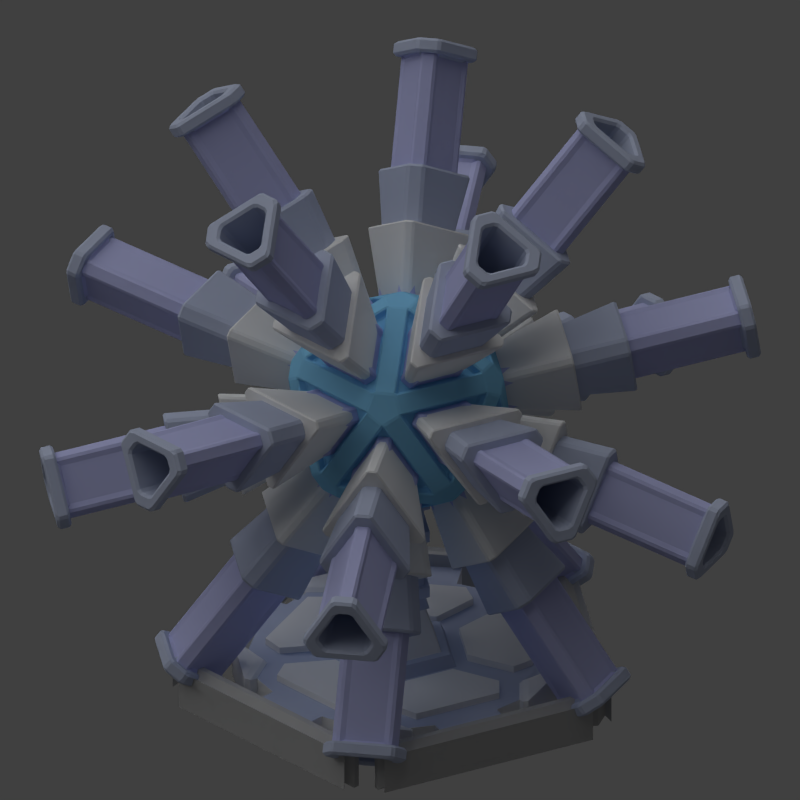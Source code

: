 # Source: tiny_shield.blend  (saved by Blender 2.79.0; exported with 4.5.12 LTS)
import bpy
from mathutils import Matrix  # noqa: F401  (used for matrix-valued properties, if any)

bpy.ops.wm.read_factory_settings(use_empty=True)
scene = bpy.context.scene
scene.name = 'Scene'

# ---- collections
col_collection_1 = bpy.data.collections.new('Collection 1'); scene.collection.children.link(col_collection_1)

# ---- materials (node trees are filled in below, after node groups)
mat_material_004 = bpy.data.materials.new('Material.004')
mat_material_004.alpha_threshold = 0.0
mat_material_004.use_transparent_shadow = False
mat_material_004.diffuse_color = (0.4714, 0.522, 0.6738, 1.0)
mat_material_004.roughness = 0.5
mat_material_004.specular_intensity = 0.2
mat_material_004.line_color = (0.0, 0.0, 0.0, 1.0)
mat_material_002 = bpy.data.materials.new('Material.002')
mat_material_002.alpha_threshold = 0.0
mat_material_002.use_transparent_shadow = False
mat_material_002.roughness = 0.5
mat_material_002.specular_intensity = 0.2
mat_material_002.line_color = (0.0, 0.0, 0.0, 1.0)
mat_material_000 = bpy.data.materials.new('Material.000')
mat_material_000.alpha_threshold = 0.0
mat_material_000.use_transparent_shadow = False
mat_material_000.diffuse_color = (0.4336, 0.4336, 0.4336, 1.0)
mat_material_000.roughness = 0.5
mat_material_000.specular_intensity = 0.2
mat_material_000.line_color = (0.0, 0.0, 0.0, 1.0)
mat_material_001 = bpy.data.materials.new('Material.001')
mat_material_001.alpha_threshold = 0.0
mat_material_001.use_transparent_shadow = False
mat_material_001.diffuse_color = (0.2227, 0.5353, 0.8, 1.0)
mat_material_001.roughness = 0.5
mat_material_001.line_color = (0.0, 0.0, 0.0, 1.0)
mat_material_003 = bpy.data.materials.new('Material.003')
mat_material_003.alpha_threshold = 0.0
mat_material_003.use_transparent_shadow = False
mat_material_003.diffuse_color = (0.4923, 0.5112, 0.8, 1.0)
mat_material_003.roughness = 0.5
mat_material_003.line_color = (0.0, 0.0, 0.0, 1.0)

# ---- material node trees

# ---- world
world_world = bpy.data.worlds.new('World'); scene.world = world_world
world_world.color = (0.05088, 0.05088, 0.05088)
world_world.use_sun_shadow = False
world_world.sun_shadow_jitter_overblur = 0.0
world_world.cycles.sampling_method = 'NONE'
world_world.cycles.sample_map_resolution = 256

# ---- cameras
cam_camera = bpy.data.cameras.new('Camera')
cam_camera.type = 'ORTHO'
cam_camera.clip_end = 100.0
cam_camera.lens = 35.0
cam_camera.sensor_width = 32.0
cam_camera.sensor_height = 18.0
cam_camera.ortho_scale = 11.0
cam_camera.dof.focus_distance = 0.0
cam_camera.dof.aperture_fstop = 128.0

# ---- lights
light_lamp_003 = bpy.data.lights.new('Lamp.003', 'POINT')
light_lamp_003.color = (0.3479, 0.5646, 1.0)
light_lamp_003.transmission_factor = 0.0
light_lamp_003.cutoff_distance = 30.0
light_lamp_003.use_shadow = False
light_lamp_003.energy = 2.0
light_lamp_003.shadow_buffer_clip_start = 1.001
light_lamp_003.shadow_soft_size = 1.0
light_lamp_003.shadow_maximum_resolution = 0.006
light_lamp_003.use_absolute_resolution = True
light_lamp_003.cycles.use_multiple_importance_sampling = False
light_sun = bpy.data.lights.new('Sun', 'SUN')
light_sun.transmission_factor = 0.0
light_sun.angle = 1.571
light_sun.energy = 1.0
light_sun.shadow_buffer_clip_start = 0.5
light_sun.shadow_soft_size = 1.0
light_sun.shadow_cascade_max_distance = 1000.0
light_sun.cycles.use_multiple_importance_sampling = False

# ---- meshes
me_cylinder_001 = bpy.data.meshes.new('Cylinder.001')
me_cylinder_001.from_pydata([(0.8228, 0.2673, -0.8277), (1.364e-10, 0.8651, -0.8277), (0.5085, -0.6999, -0.8277), (-0.5085, -0.6999, -0.8277), (-0.8228, 0.2673, -0.8277), (0.3507, 0.1139, 1.569), (-1.073e-08, 0.3687, 1.569), (0.2167, -0.2983, 1.569), (-0.2167, -0.2983, 1.569), (-0.3507, 0.1139, 1.569), (0.4412, 0.1434, 1.569), (-8.883e-09, 0.4639, 1.569), (0.2727, -0.3753, 1.569), (-0.2727, -0.3753, 1.569), (-0.4412, 0.1434, 1.569), (0.4412, 0.1434, 1.704), (-3.869e-08, 0.4639, 1.704), (0.2727, -0.3753, 1.704), (-0.2727, -0.3753, 1.704), (-0.4412, 0.1434, 1.704), (0.2704, -0.3721, 0.3425), (0.4375, 0.1421, 0.3425), (0.4375, 0.1421, 0.1702), (-1.033e-08, 0.46, 1.046), (-9.796e-09, 0.46, 1.218), (-0.4375, 0.1421, 1.218), (-0.4375, 0.1421, 1.046), (-1.167e-08, 0.46, 0.6079), (-1.114e-08, 0.46, 0.7802), (-0.4375, 0.1421, 0.7802), (-0.4375, 0.1421, 0.6079), (-1.302e-08, 0.46, 0.1702), (-1.249e-08, 0.46, 0.3425), (-0.4375, 0.1421, 0.3425), (-0.4375, 0.1421, 0.1702), (0.2167, -0.2983, 0.3425), (0.2167, -0.2983, 0.1702), (0.2167, -0.2983, 0.7802), (0.2167, -0.2983, 0.6079), (0.2167, -0.2983, 1.218), (0.2167, -0.2983, 1.046), (-0.2167, -0.2983, 1.046), (-0.2167, -0.2983, 1.218), (-0.2167, -0.2983, 0.6079), (-0.2167, -0.2983, 0.7802), (-0.2167, -0.2983, 0.1702), (-0.2167, -0.2983, 0.3425), (-1.376e-08, 0.3687, 0.3425), (-1.418e-08, 0.3687, 0.1702), (-1.268e-08, 0.3687, 0.7802), (-1.31e-08, 0.3687, 0.6079), (-1.16e-08, 0.3687, 1.218), (-1.202e-08, 0.3687, 1.046), (0.3507, 0.1139, 1.046), (0.3507, 0.1139, 1.218), (0.3507, 0.1139, 0.6079), (0.3507, 0.1139, 0.7802), (0.3507, 0.1139, 0.1702), (0.3507, 0.1139, 0.3425), (-0.3507, 0.1139, 1.046), (-0.3507, 0.1139, 1.218), (-0.3507, 0.1139, 0.6079), (-0.3507, 0.1139, 0.7802), (-0.3507, 0.1139, 0.1702), (-0.3507, 0.1139, 0.3425), (0.2704, -0.3721, 0.1702), (0.4375, 0.1421, 0.6079), (0.4375, 0.1421, 0.7802), (0.2704, -0.3721, 0.7802), (0.2704, -0.3721, 0.6079), (0.4375, 0.1421, 1.046), (0.4375, 0.1421, 1.218), (0.2704, -0.3721, 1.218), (0.2704, -0.3721, 1.046), (-0.2704, -0.3721, 0.1702), (-0.2704, -0.3721, 0.3425), (-0.2704, -0.3721, 0.6079), (-0.2704, -0.3721, 0.7802), (-0.2704, -0.3721, 1.046), (-0.2704, -0.3721, 1.218), (-0.4037, 2.053, -1.299), (0.4037, 2.053, -1.299), (0.4037, 2.053, -0.8277), (-0.4037, 2.053, -0.8277), (2.355e-08, 1.847, -0.8277), (1.828, 1.018, -1.299), (2.077, 0.2504, -1.299), (2.077, 0.2504, -0.8277), (1.828, 1.018, -0.8277), (1.757, 0.5708, -0.8277), (1.533, -1.423, -1.299), (0.88, -1.898, -1.299), (0.88, -1.898, -0.8277), (1.533, -1.423, -0.8277), (1.086, -1.494, -0.8277), (-0.88, -1.898, -1.299), (-1.533, -1.423, -1.299), (-1.533, -1.423, -0.8277), (-0.88, -1.898, -0.8277), (-1.086, -1.494, -0.8277), (-2.077, 0.2504, -1.299), (-1.828, 1.018, -1.299), (-1.828, 1.018, -0.8277), (-2.077, 0.2504, -0.8277), (-1.757, 0.5708, -0.8277), (2.327e-08, 1.896, -0.7684), (0.5225, 2.163, -0.7684), (-0.5225, 2.163, -0.7684), (1.804, 0.586, -0.7684), (2.218, 0.1714, -0.7684), (1.895, 1.165, -0.7684), (1.115, -1.534, -0.7684), (0.8485, -2.057, -0.7684), (1.694, -1.443, -0.7684), (-1.115, -1.534, -0.7684), (-1.694, -1.443, -0.7684), (-0.8485, -2.057, -0.7684), (-1.804, 0.586, -0.7684), (-1.895, 1.165, -0.7684), (-2.218, 0.1714, -0.7684), (0.5225, 2.163, -1.299), (-0.5225, 2.163, -1.299), (2.218, 0.1714, -1.299), (1.895, 1.165, -1.299), (0.8485, -2.057, -1.299), (1.694, -1.443, -1.299), (-1.694, -1.443, -1.299), (-0.8485, -2.057, -1.299), (-1.895, 1.165, -1.299), (-2.218, 0.1714, -1.299), (2.327e-08, 1.985, -0.7334), (0.5225, 2.251, -0.7334), (-0.5225, 2.251, -0.7334), (1.888, 0.6134, -0.7334), (2.302, 0.1987, -0.7334), (1.98, 1.193, -0.7334), (1.167, -1.606, -0.7334), (0.9005, -2.128, -0.7334), (1.746, -1.514, -0.7334), (-1.167, -1.606, -0.7334), (-1.746, -1.514, -0.7334), (-0.9005, -2.128, -0.7334), (-1.888, 0.6134, -0.7334), (-1.98, 1.193, -0.7334), (-2.302, 0.1987, -0.7334), (0.5225, 2.251, -1.264), (-0.5225, 2.251, -1.264), (2.302, 0.1987, -1.264), (1.98, 1.193, -1.264), (0.9005, -2.128, -1.264), (1.746, -1.514, -1.264), (-1.746, -1.514, -1.264), (-0.9005, -2.128, -1.264), (-1.98, 1.193, -1.264), (-2.302, 0.1987, -1.264), (1.143, -1.202, -0.8277), (1.469, -1.151, -0.8277), (1.865, 0.06735, -0.8277), (1.632, 0.3005, -0.8277), (0.952, 0.07968, -0.8277), (0.7234, -0.6241, -0.8277), (-0.79, -1.459, -0.8277), (-0.6403, -1.753, -0.8277), (0.6403, -1.753, -0.8277), (0.79, -1.459, -0.8277), (0.37, -0.8808, -0.8277), (-0.37, -0.8808, -0.8277), (-1.632, 0.3005, -0.8277), (-1.865, 0.06735, -0.8277), (-1.469, -1.151, -0.8277), (-1.143, -1.202, -0.8277), (-0.7234, -0.6241, -0.8277), (-0.952, 0.07968, -0.8277), (1.497, 0.7159, -0.8277), (1.548, 1.042, -0.8277), (0.5122, 1.794, -0.8277), (0.2184, 1.645, -0.8277), (0.2184, 0.9301, -0.8277), (0.817, 0.4951, -0.8277), (-0.2184, 1.645, -0.8277), (-0.5122, 1.794, -0.8277), (-1.548, 1.042, -0.8277), (-1.497, 0.7159, -0.8277), (-0.817, 0.4951, -0.8277), (-0.2184, 0.9301, -0.8277), (1.469, -1.151, -0.7269), (1.143, -1.202, -0.7269), (1.865, 0.06735, -0.7269), (1.632, 0.3005, -0.7269), (0.952, 0.07968, -0.7269), (0.7234, -0.6241, -0.7269), (-0.6403, -1.753, -0.7269), (-0.79, -1.459, -0.7269), (0.6403, -1.753, -0.7269), (0.79, -1.459, -0.7269), (0.37, -0.8808, -0.7269), (-0.37, -0.8808, -0.7269), (-1.865, 0.06735, -0.7269), (-1.632, 0.3005, -0.7269), (-1.469, -1.151, -0.7269), (-1.143, -1.202, -0.7269), (-0.7234, -0.6241, -0.7269), (-0.952, 0.07968, -0.7269), (1.548, 1.042, -0.7269), (1.497, 0.7159, -0.7269), (0.5122, 1.794, -0.7269), (0.2184, 1.645, -0.7269), (0.2184, 0.9301, -0.7269), (0.817, 0.4951, -0.7269), (-0.5122, 1.794, -0.7269), (-0.2184, 1.645, -0.7269), (-1.548, 1.042, -0.7269), (-1.497, 0.7159, -0.7269), (-0.817, 0.4951, -0.7269), (-0.2184, 0.9301, -0.7269), (0.6063, 0.197, -0.6506), (-0.3747, -0.5157, -0.6506), (-0.2203, -0.3032, -0.006991), (0.2203, -0.3032, -0.006991), (0.3747, -0.5157, -0.6506), (-0.2685, -0.3696, -0.006991), (-0.4567, -0.6286, -0.6506), (0.4567, -0.6286, -0.6506), (0.2685, -0.3696, -0.006991), (0.7389, 0.2401, -0.6506), (0.4345, 0.1412, -0.006991), (-0.7389, 0.2401, -0.6506), (-0.4345, 0.1412, -0.006991), (-1.164e-08, 0.4568, -0.006991), (-2.406e-09, 0.777, -0.6506), (0.3565, 0.1158, -0.006991), (-0.6063, 0.197, -0.6506), (-0.3565, 0.1158, -0.006991), (-1.526e-08, 0.3748, -0.006991), (-7.682e-09, 0.6375, -0.6506), (-0.7865, 1.897, -1.299), (-0.7865, 1.897, -0.8277), (0.7865, 1.897, -0.8277), (0.7865, 1.897, -1.299), (2.047, -0.1617, -0.8277), (2.047, -0.1617, -1.299), (1.561, 1.334, -1.299), (1.561, 1.334, -0.8277), (0.4789, -1.997, -0.8277), (0.4789, -1.997, -1.299), (1.751, -1.073, -1.299), (1.751, -1.073, -0.8277), (-1.751, -1.073, -0.8277), (-1.751, -1.073, -1.299), (-0.4789, -1.997, -1.299), (-0.4789, -1.997, -0.8277), (-1.561, 1.334, -0.8277), (-1.561, 1.334, -1.299), (-2.047, -0.1617, -1.299), (-2.047, -0.1617, -0.8277), (-1.035, 2.24, -1.299), (-1.035, 2.24, -0.8277), (1.035, 2.24, -0.8277), (1.035, 2.24, -1.299), (2.45, -0.2924, -0.8277), (2.45, -0.2924, -1.299), (1.81, 1.677, -1.299), (1.81, 1.677, -0.8277), (0.4789, -2.42, -0.8277), (0.4789, -2.42, -1.299), (2.154, -1.203, -1.299), (2.154, -1.203, -0.8277), (-2.154, -1.203, -0.8277), (-2.154, -1.203, -1.299), (-0.4789, -2.42, -1.299), (-0.4789, -2.42, -0.8277), (-1.81, 1.677, -0.8277), (-1.81, 1.677, -1.299), (-2.45, -0.2924, -1.299), (-2.45, -0.2924, -0.8277), (-0.1095, 2.912, -1.291), (-0.1095, 2.912, -0.6409), (0.1095, 2.912, -0.6409), (0.1095, 2.912, -1.291), (2.803, 0.7958, -0.6409), (2.803, 0.7958, -1.291), (2.736, 1.004, -1.291), (2.736, 1.004, -0.6409), (1.623, -2.42, -0.6409), (1.623, -2.42, -1.291), (1.8, -2.292, -1.291), (1.8, -2.292, -0.6409), (-1.8, -2.292, -0.6409), (-1.8, -2.292, -1.291), (-1.623, -2.42, -1.291), (-1.623, -2.42, -0.6409), (-2.736, 1.004, -0.6409), (-2.736, 1.004, -1.291), (-2.803, 0.7958, -1.291), (-2.803, 0.7958, -0.6409), (-0.1612, 2.983, -1.291), (-0.1612, 2.983, -0.6409), (0.1612, 2.983, -0.6409), (0.1612, 2.983, -1.291), (2.887, 0.7686, -0.6409), (2.887, 0.7686, -1.291), (2.787, 1.075, -1.291), (2.787, 1.075, -0.6409), (1.623, -2.508, -0.6409), (1.623, -2.508, -1.291), (1.884, -2.319, -1.291), (1.884, -2.319, -0.6409), (-1.884, -2.319, -0.6409), (-1.884, -2.319, -1.291), (-1.623, -2.508, -1.291), (-1.623, -2.508, -0.6409), (-2.787, 1.075, -0.6409), (-2.787, 1.075, -1.291), (-2.887, 0.7686, -1.291), (-2.887, 0.7686, -0.6409), (-0.3016, 3.012, -1.195), (-0.3016, 3.012, -0.7369), (0.3016, 3.012, -0.7369), (0.3016, 3.012, -1.195), (2.958, 0.6438, -0.7369), (2.958, 0.6438, -1.195), (2.771, 1.218, -1.195), (2.771, 1.218, -0.7369), (1.526, -2.614, -0.7369), (1.526, -2.614, -1.195), (2.014, -2.259, -1.195), (2.014, -2.259, -0.7369), (-2.014, -2.259, -0.7369), (-2.014, -2.259, -1.195), (-1.526, -2.614, -1.195), (-1.526, -2.614, -0.7369), (-2.771, 1.218, -0.7369), (-2.771, 1.218, -1.195), (-2.958, 0.6438, -1.195), (-2.958, 0.6438, -0.7369), (-0.2761, 3.124, -1.253), (-0.2761, 3.124, -0.6787), (0.2761, 3.124, -0.6787), (0.2761, 3.124, -1.253), (3.057, 0.7029, -0.6787), (3.057, 0.7029, -1.253), (2.886, 1.228, -1.253), (2.886, 1.228, -0.6787), (1.613, -2.69, -0.6787), (1.613, -2.69, -1.253), (2.06, -2.365, -1.253), (2.06, -2.365, -0.6787), (-2.06, -2.365, -0.6787), (-2.06, -2.365, -1.253), (-1.613, -2.69, -1.253), (-1.613, -2.69, -0.6787), (-2.886, 1.228, -0.6787), (-2.886, 1.228, -1.253), (-3.057, 0.7029, -1.253), (-3.057, 0.7029, -0.6787)], [], [(95, 91, 244, 249), (210, 209, 211, 212, 213, 214), (204, 203, 205, 206, 207, 208), (198, 197, 199, 200, 201, 202), (192, 191, 193, 194, 195, 196), (86, 87, 239, 240), (60, 42, 8, 9), (87, 93, 246, 239), (90, 86, 240, 245), (186, 185, 187, 188, 189, 190), (81, 82, 237, 238), (9, 8, 13, 14), (33, 32, 31, 34), (62, 44, 41, 59), (42, 39, 7, 8), (54, 51, 6, 5), (11, 14, 19, 16), (7, 5, 10, 12), (6, 9, 14, 11), (8, 7, 12, 13), (5, 6, 11, 10), (15, 16, 19, 18, 17), (13, 12, 17, 18), (10, 11, 16, 15), (14, 13, 18, 19), (12, 10, 15, 17), (58, 47, 50, 55), (56, 49, 52, 53), (51, 60, 9, 6), (46, 35, 38, 43), (44, 37, 40, 41), (39, 54, 5, 7), (0, 1, 229, 224), (220, 223, 36, 45), (64, 46, 43, 61), (218, 217, 216, 219), (47, 64, 61, 50), (49, 62, 59, 52), (2, 0, 224, 222), (35, 58, 55, 38), (37, 56, 53, 40), (38, 55, 66, 69), (59, 41, 78, 26), (62, 49, 28, 29), (42, 60, 25, 79), (41, 40, 73, 78), (56, 37, 68, 67), (48, 63, 34, 31), (39, 42, 79, 72), (61, 43, 76, 30), (43, 38, 69, 76), (36, 57, 22, 65), (44, 62, 29, 77), (64, 47, 32, 33), (37, 44, 77, 68), (45, 36, 65, 74), (223, 225, 57, 36), (29, 28, 27, 30), (25, 24, 23, 26), (21, 20, 65, 22), (67, 68, 69, 66), (71, 72, 73, 70), (75, 33, 34, 74), (77, 29, 30, 76), (79, 25, 26, 78), (32, 21, 22, 31), (28, 67, 66, 27), (24, 71, 70, 23), (20, 75, 74, 65), (68, 77, 76, 69), (72, 79, 78, 73), (47, 58, 21, 32), (50, 61, 30, 27), (57, 48, 31, 22), (54, 39, 72, 71), (49, 56, 67, 28), (60, 51, 24, 25), (55, 50, 27, 66), (40, 53, 70, 73), (51, 54, 71, 24), (52, 59, 26, 23), (53, 52, 23, 70), (46, 64, 33, 75), (35, 46, 75, 20), (63, 45, 74, 34), (58, 35, 20, 21), (90, 93, 113, 125), (93, 94, 111, 113), (81, 80, 121, 120), (84, 82, 106, 105), (91, 90, 125, 124), (100, 103, 119, 129), (103, 104, 117, 119), (92, 91, 124, 112), (94, 92, 112, 111), (101, 100, 129, 128), (80, 81, 85, 86, 90, 91, 95, 96, 100, 101), (105, 106, 131, 130), (124, 125, 150, 149), (129, 119, 144, 154), (119, 117, 142, 144), (112, 124, 149, 137), (111, 112, 137, 136), (128, 129, 154, 153), (123, 110, 135, 148), (110, 108, 133, 135), (118, 128, 153, 143), (80, 83, 107, 121), (99, 97, 115, 114), (97, 96, 126, 115), (83, 84, 105, 107), (82, 81, 120, 106), (96, 95, 127, 126), (89, 87, 109, 108), (87, 86, 122, 109), (98, 99, 114, 116), (95, 98, 116, 127), (86, 85, 123, 122), (104, 102, 118, 117), (102, 101, 128, 118), (88, 89, 108, 110), (85, 88, 110, 123), (131, 132, 130), (134, 135, 133), (137, 138, 136), (140, 141, 139), (143, 144, 142), (146, 132, 131, 145), (134, 147, 148, 135), (137, 149, 150, 138), (140, 151, 152, 141), (143, 153, 154, 144), (120, 121, 146, 145), (113, 111, 136, 138), (125, 113, 138, 150), (121, 107, 132, 146), (114, 115, 140, 139), (115, 126, 151, 140), (107, 105, 130, 132), (106, 120, 145, 131), (126, 127, 152, 151), (108, 109, 134, 133), (109, 122, 147, 134), (116, 114, 139, 141), (127, 116, 141, 152), (122, 123, 148, 147), (117, 118, 143, 142), (155, 156, 185, 186), (93, 156, 155, 94), (87, 157, 156, 93), (89, 158, 157, 87), (0, 159, 158, 89), (2, 160, 159, 0), (94, 155, 160, 2), (177, 178, 208, 207), (98, 162, 161, 99), (92, 163, 162, 98), (94, 164, 163, 92), (2, 165, 164, 94), (3, 166, 165, 2), (99, 161, 166, 3), (162, 163, 193, 191), (103, 168, 167, 104), (97, 169, 168, 103), (99, 170, 169, 97), (3, 171, 170, 99), (4, 172, 171, 3), (104, 167, 172, 4), (184, 179, 210, 214), (88, 174, 173, 89), (82, 175, 174, 88), (84, 176, 175, 82), (1, 177, 176, 84), (0, 178, 177, 1), (89, 173, 178, 0), (169, 170, 200, 199), (83, 180, 179, 84), (102, 181, 180, 83), (104, 182, 181, 102), (4, 183, 182, 104), (1, 184, 183, 4), (84, 179, 184, 1), (170, 171, 201, 200), (163, 164, 194, 193), (178, 173, 204, 208), (156, 157, 187, 185), (171, 172, 202, 201), (164, 165, 195, 194), (157, 158, 188, 187), (172, 167, 198, 202), (165, 166, 196, 195), (158, 159, 189, 188), (166, 161, 192, 196), (159, 160, 190, 189), (160, 155, 186, 190), (179, 180, 209, 210), (180, 181, 211, 209), (173, 174, 203, 204), (181, 182, 212, 211), (174, 175, 205, 203), (167, 168, 197, 198), (182, 183, 213, 212), (175, 176, 206, 205), (168, 169, 199, 197), (183, 184, 214, 213), (161, 162, 191, 192), (176, 177, 207, 206), (227, 220, 45, 63), (225, 228, 48, 57), (228, 227, 63, 48), (3, 2, 222, 221), (1, 4, 226, 229), (225, 223, 218, 230), (227, 228, 233, 232), (223, 220, 217, 218), (220, 227, 232, 217), (224, 229, 234, 215), (4, 3, 221, 226), (230, 218, 219, 215), (232, 233, 234, 231), (217, 232, 231, 216), (233, 230, 215, 234), (226, 221, 216, 231), (222, 224, 215, 219), (228, 225, 230, 233), (221, 222, 219, 216), (229, 226, 231, 234), (240, 239, 259, 260), (254, 253, 273, 274), (251, 236, 256, 271), (238, 237, 257, 258), (252, 251, 271, 272), (98, 95, 249, 250), (100, 96, 248, 253), (101, 102, 251, 252), (92, 98, 250, 243), (88, 85, 241, 242), (82, 88, 242, 237), (91, 92, 243, 244), (102, 83, 236, 251), (103, 100, 253, 254), (97, 103, 254, 247), (80, 101, 252, 235), (93, 90, 245, 246), (83, 80, 235, 236), (85, 81, 238, 241), (96, 97, 247, 248), (270, 269, 289, 290), (273, 268, 288, 293), (268, 267, 287, 288), (269, 264, 284, 289), (266, 265, 285, 286), (239, 246, 266, 259), (235, 252, 272, 255), (242, 241, 261, 262), (243, 250, 270, 263), (241, 238, 258, 261), (244, 243, 263, 264), (247, 254, 274, 267), (245, 240, 260, 265), (246, 245, 265, 266), (249, 244, 264, 269), (248, 247, 267, 268), (253, 248, 268, 273), (250, 249, 269, 270), (236, 235, 255, 256), (237, 242, 262, 257), (283, 290, 310, 303), (282, 281, 301, 302), (275, 292, 312, 295), (279, 286, 306, 299), (280, 279, 299, 300), (256, 255, 275, 276), (257, 262, 282, 277), (272, 271, 291, 292), (258, 257, 277, 278), (271, 256, 276, 291), (274, 273, 293, 294), (260, 259, 279, 280), (259, 266, 286, 279), (255, 272, 292, 275), (262, 261, 281, 282), (263, 270, 290, 283), (261, 258, 278, 281), (264, 263, 283, 284), (267, 274, 294, 287), (265, 260, 280, 285), (312, 311, 331, 332), (297, 302, 322, 317), (296, 295, 315, 316), (310, 309, 329, 330), (313, 308, 328, 333), (281, 278, 298, 301), (284, 283, 303, 304), (287, 294, 314, 307), (285, 280, 300, 305), (286, 285, 305, 306), (289, 284, 304, 309), (288, 287, 307, 308), (293, 288, 308, 313), (290, 289, 309, 310), (276, 275, 295, 296), (277, 282, 302, 297), (292, 291, 311, 312), (278, 277, 297, 298), (291, 276, 296, 311), (294, 293, 313, 314), (325, 320, 340, 345), (327, 334, 354, 347), (324, 323, 343, 344), (321, 318, 338, 341), (323, 330, 350, 343), (298, 297, 317, 318), (311, 296, 316, 331), (314, 313, 333, 334), (300, 299, 319, 320), (299, 306, 326, 319), (295, 312, 332, 315), (302, 301, 321, 322), (303, 310, 330, 323), (301, 298, 318, 321), (304, 303, 323, 324), (307, 314, 334, 327), (305, 300, 320, 325), (306, 305, 325, 326), (309, 304, 324, 329), (308, 307, 327, 328), (352, 351, 336, 335), (338, 337, 342, 341), (344, 343, 350, 349), (340, 339, 346, 345), (348, 347, 354, 353), (326, 325, 345, 346), (329, 324, 344, 349), (328, 327, 347, 348), (333, 328, 348, 353), (330, 329, 349, 350), (316, 315, 335, 336), (317, 322, 342, 337), (332, 331, 351, 352), (318, 317, 337, 338), (331, 316, 336, 351), (334, 333, 353, 354), (320, 319, 339, 340), (319, 326, 346, 339), (315, 332, 352, 335), (322, 321, 341, 342)])
me_cylinder_001.polygons.foreach_set('material_index', [0, 1, 1, 1, 1, 1, 0, 0, 0, 1, 1, 0, 0, 0, 0, 0, 0, 0, 0, 0, 0, 0, 0, 0, 0, 0, 0, 0, 0, 0, 0, 0, 0, 0, 0, 1, 0, 0, 0, 0, 0, 0, 0, 0, 0, 0, 0, 0, 0, 0, 0, 0, 0, 0, 0, 0, 0, 0, 0, 0, 0, 0, 0, 0, 0, 0, 0, 0, 0, 0, 0, 0, 0, 0, 0, 0, 0, 0, 0, 0, 0, 0, 0, 0, 0, 0, 1, 1, 1, 1, 1, 1, 1, 1, 1, 1, 0, 1, 1, 1, 1, 1, 1, 1, 1, 1, 1, 1, 1, 1, 1, 1, 1, 1, 1, 1, 1, 1, 1, 1, 1, 1, 1, 1, 1, 1, 1, 1, 1, 1, 1, 1, 1, 1, 1, 1, 1, 1, 1, 1, 1, 1, 1, 1, 1, 1, 1, 1, 0, 0, 0, 0, 0, 0, 1, 0, 0, 0, 0, 0, 0, 1, 0, 0, 0, 0, 0, 0, 1, 0, 0, 0, 0, 0, 0, 1, 0, 0, 0, 0, 0, 0, 1, 1, 1, 1, 1, 1, 1, 1, 1, 1, 1, 1, 1, 1, 1, 1, 1, 1, 1, 1, 1, 1, 1, 1, 1, 0, 0, 0, 0, 0, 0, 0, 0, 0, 0, 0, 1, 1, 1, 1, 0, 0, 0, 0, 0, 1, 1, 0, 1, 1, 1, 0, 1, 0, 1, 0, 1, 0, 1, 0, 0, 1, 1, 0, 1, 2, 2, 2, 2, 2, 0, 0, 1, 0, 0, 1, 0, 0, 1, 0, 1, 0, 1, 1, 0, 2, 2, 2, 2, 2, 2, 2, 2, 2, 2, 2, 2, 2, 2, 2, 2, 2, 2, 2, 2, 2, 2, 2, 2, 2, 2, 2, 2, 2, 2, 2, 2, 2, 2, 2, 2, 2, 2, 2, 2, 2, 2, 2, 2, 2, 2, 2, 2, 2, 2, 2, 2, 2, 2, 2, 2, 2, 2, 2, 2, 2, 2, 2, 2, 2, 2, 2, 2, 2, 2, 2, 2, 2, 2, 2, 2, 2, 2, 2, 2])
me_cylinder_001.materials.append(mat_material_004)
me_cylinder_001.materials.append(mat_material_002)
me_cylinder_001.materials.append(mat_material_000)
me_cylinder_001.use_remesh_preserve_volume = False
me_cylinder_001.use_remesh_preserve_attributes = False
me_cylinder_001.use_mirror_vertex_groups = False
me_cylinder_001.update()
me_icosphere = bpy.data.meshes.new('Icosphere')
me_icosphere.from_pydata([(-0.3379, -0.7498, -0.5468), (-0.4142, -0.8052, -0.3942), (0.6378, -0.6427, -0.3942), (0.7612, -0.5531, -0.2999), (0.8084, -0.408, -0.3942), (0.7141, -0.408, -0.5468), (0.6087, -0.5531, -0.5468), (0.1526, 1.034e-08, -0.9757), (0.04715, 0.1451, -0.9757), (-0.1234, 0.08968, -0.9757), (-0.1234, -0.08968, -0.9757), (0.04715, -0.1451, -0.9757), (-0.113, -0.0821, -0.8933), (-0.113, 0.0821, -0.8933), (0.04316, 0.1328, -0.8933), (0.1397, 0.0, -0.8933), (0.04316, -0.1328, -0.8933), (0.6538, -0.3735, -0.5006), (0.7401, -0.3735, -0.3609), (0.6969, -0.5063, -0.2746), (0.5839, -0.5884, -0.3609), (0.5572, -0.5063, -0.5006), (-0.3094, -0.6864, -0.5006), (-0.1532, -0.7372, -0.5006), (-0.1265, -0.8193, -0.3609), (-0.2662, -0.8193, -0.2746), (-0.3792, -0.7372, -0.3609), (-0.7484, 0.0821, -0.5006), (-0.7484, -0.0821, -0.5006), (-0.8183, -0.1328, -0.3609), (-0.8614, -1.49e-08, -0.2746), (-0.8183, 0.1328, -0.3609), (-0.1532, 0.7372, -0.5006), (-0.3094, 0.6864, -0.5006), (-0.3792, 0.7372, -0.3609), (-0.2662, 0.8193, -0.2746), (-0.1265, 0.8193, -0.3609), (0.7401, 0.3735, -0.3609), (0.6538, 0.3735, -0.5006), (0.5572, 0.5063, -0.5006), (0.5839, 0.5884, -0.3609), (0.6969, 0.5063, -0.2746), (0.1265, -0.8193, 0.3609), (0.2662, -0.8193, 0.2746), (0.3792, -0.7372, 0.3609), (0.3094, -0.6864, 0.5006), (0.1532, -0.7372, 0.5006), (-0.7401, -0.3735, 0.3609), (-0.6969, -0.5063, 0.2746), (-0.5839, -0.5884, 0.3609), (-0.5572, -0.5063, 0.5006), (-0.6538, -0.3735, 0.5006), (-0.5839, 0.5884, 0.3609), (-0.6969, 0.5063, 0.2746), (-0.7401, 0.3735, 0.3609), (-0.6538, 0.3735, 0.5006), (-0.5572, 0.5063, 0.5006), (0.3792, 0.7372, 0.3609), (0.2662, 0.8193, 0.2746), (0.1265, 0.8193, 0.3609), (0.1532, 0.7372, 0.5006), (0.3094, 0.6864, 0.5006), (0.8183, -0.1328, 0.3609), (0.8614, -1.49e-08, 0.2746), (0.8183, 0.1328, 0.3609), (0.7484, 0.0821, 0.5006), (0.7484, -0.0821, 0.5006), (-0.04316, -0.1328, 0.8933), (0.113, -0.0821, 0.8933), (0.113, 0.0821, 0.8933), (-0.04316, 0.1328, 0.8933), (-0.1397, 0.0, 0.8933), (-0.1673, -0.8052, -0.5468), (-0.1382, -0.8949, -0.3942), (-0.2908, -0.8949, -0.2999), (-0.8938, 0.1451, -0.3942), (-0.8175, 0.08968, -0.5468), (-0.8175, -0.08968, -0.5468), (-0.8938, -0.1451, -0.3942), (-0.9409, -7.493e-08, -0.2999), (-0.1382, 0.8949, -0.3942), (-0.1673, 0.8052, -0.5468), (-0.3379, 0.7498, -0.5468), (-0.4142, 0.8052, -0.3942), (-0.2908, 0.8949, -0.2999), (0.7612, 0.5531, -0.2999), (0.8084, 0.408, -0.3942), (0.7141, 0.408, -0.5468), (0.6087, 0.5531, -0.5468), (0.6378, 0.6427, -0.3942), (0.1673, -0.8052, 0.5468), (0.1382, -0.8949, 0.3942), (0.2908, -0.8949, 0.2999), (0.4142, -0.8052, 0.3942), (0.3379, -0.7498, 0.5468), (-0.7141, -0.408, 0.5468), (-0.8084, -0.408, 0.3942), (-0.7612, -0.5531, 0.2999), (-0.6378, -0.6427, 0.3942), (-0.6087, -0.5531, 0.5468), (-0.6087, 0.5531, 0.5468), (-0.6378, 0.6427, 0.3942), (-0.7612, 0.5531, 0.2999), (-0.8084, 0.408, 0.3942), (-0.7141, 0.408, 0.5468), (0.3379, 0.7498, 0.5468), (0.4142, 0.8052, 0.3942), (0.2908, 0.8949, 0.2999), (0.1382, 0.8949, 0.3942), (0.1673, 0.8052, 0.5468), (0.8175, -0.08968, 0.5468), (0.8938, -0.1451, 0.3942), (0.9409, 4.38e-08, 0.2999), (0.8938, 0.1451, 0.3942), (0.8175, 0.08968, 0.5468), (-0.1526, -8.916e-09, 0.9757), (-0.04715, -0.1451, 0.9757), (0.1234, -0.08968, 0.9757), (0.1234, 0.08968, 0.9757), (-0.04715, 0.1451, 0.9757)], [], [(17, 15, 38), (13, 27, 33), (16, 21, 23), (14, 32, 39), (24, 20, 43), (19, 62, 44), (18, 37, 63), (25, 42, 49), (30, 47, 54), (35, 52, 59), (29, 26, 48), (34, 31, 53), (40, 36, 58), (41, 57, 64), (45, 66, 68), (50, 46, 67), (55, 51, 71), (60, 56, 70), (65, 61, 69), (10, 9, 8, 7, 11), (47, 30, 79, 96), (71, 51, 95, 115), (16, 23, 72, 11), (43, 20, 2, 92), (68, 66, 110, 117), (22, 12, 10, 0), (19, 44, 93, 3), (65, 69, 118, 114), (24, 43, 92, 73), (45, 68, 117, 94), (42, 25, 74, 91), (67, 46, 90, 116), (63, 37, 86, 112), (64, 57, 106, 113), (41, 64, 113, 85), (61, 65, 114, 105), (18, 63, 112, 4), (59, 52, 101, 108), (62, 19, 3, 111), (56, 60, 109, 100), (39, 32, 81, 88), (54, 47, 96, 103), (36, 40, 89, 80), (51, 55, 104, 95), (33, 27, 76, 82), (49, 42, 91, 98), (31, 34, 83, 75), (46, 50, 99, 90), (13, 33, 82, 9), (44, 62, 111, 93), (32, 14, 8, 81), (66, 45, 94, 110), (28, 22, 0, 77), (58, 36, 80, 107), (26, 29, 78, 1), (35, 59, 108, 84), (12, 28, 77, 10), (40, 58, 107, 89), (27, 13, 9, 76), (57, 41, 85, 106), (38, 15, 7, 87), (53, 31, 75, 102), (12, 22, 28), (5, 4, 3, 2, 6), (0, 72, 73, 74, 1), (76, 77, 78, 79, 75), (81, 82, 83, 84, 80), (86, 87, 88, 89, 85), (91, 92, 93, 94, 90), (96, 97, 98, 99, 95), (101, 102, 103, 104, 100), (106, 107, 108, 109, 105), (111, 112, 113, 114, 110), (116, 117, 118, 119, 115), (0, 10, 11, 72), (7, 5, 6, 11), (2, 73, 72, 6), (86, 4, 5, 87), (8, 88, 87, 7), (76, 9, 10, 77), (1, 78, 77, 0), (81, 8, 9, 82), (75, 83, 82, 76), (80, 89, 88, 81), (111, 3, 4, 112), (85, 113, 112, 86), (91, 74, 73, 92), (3, 93, 92, 2), (96, 79, 78, 97), (74, 98, 97, 1), (101, 84, 83, 102), (79, 103, 102, 75), (106, 85, 89, 107), (84, 108, 107, 80), (110, 94, 93, 111), (90, 99, 98, 91), (95, 104, 103, 96), (100, 109, 108, 101), (105, 114, 113, 106), (116, 90, 94, 117), (114, 118, 117, 110), (115, 95, 99, 116), (119, 100, 104, 115), (118, 105, 109, 119), (15, 17, 5, 7), (50, 67, 116, 99), (29, 48, 97, 78), (21, 16, 11, 6), (70, 56, 100, 119), (25, 49, 98, 74), (20, 24, 73, 2), (55, 71, 115, 104), (48, 26, 1, 97), (23, 21, 6, 72), (69, 61, 105, 118), (52, 35, 84, 101), (37, 18, 4, 86), (60, 70, 119, 109), (34, 53, 102, 83), (17, 38, 87, 5), (30, 54, 103, 79), (14, 39, 88, 8)])
me_icosphere.materials.append(mat_material_001)
me_icosphere.use_remesh_preserve_volume = False
me_icosphere.use_remesh_preserve_attributes = False
me_icosphere.use_mirror_vertex_groups = False
me_icosphere.update()
me_icosphere_006 = bpy.data.meshes.new('Icosphere.006')
me_icosphere_006.from_pydata([(-0.07921, -0.2438, -0.8416), (-0.2563, 0.0, -0.8416), (-0.07921, 0.2438, -0.8416), (0.2074, 0.1507, -0.8416), (0.2074, -0.1507, -0.8416), (0.5162, -0.3751, -0.6056), (0.7236, -0.2244, -0.4472), (0.7726, -0.3751, -0.1909), (0.5954, -0.6188, -0.1909), (0.437, -0.6188, -0.4472), (0.0102, -0.7575, -0.4472), (-0.118, -0.8506, -0.1909), (-0.4046, -0.7575, -0.1909), (-0.4535, -0.6069, -0.4472), (-0.1972, -0.6069, -0.6056), (-0.7173, -0.2438, -0.4472), (-0.8455, -0.1507, -0.1909), (-0.8455, 0.1507, -0.1909), (-0.7173, 0.2438, -0.4472), (-0.6381, 0.0, -0.6056), (-0.4535, 0.6069, -0.4472), (-0.4046, 0.7575, -0.1909), (-0.118, 0.8506, -0.1909), (0.0102, 0.7575, -0.4472), (-0.1972, 0.6069, -0.6056), (0.5162, 0.3751, -0.6056), (0.437, 0.6188, -0.4472), (0.5954, 0.6188, -0.1909), (0.7726, 0.3751, -0.1909), (0.7236, 0.2244, -0.4472), (0.4046, -0.7575, 0.1909), (0.4535, -0.6069, 0.4472), (0.1972, -0.6069, 0.6056), (-0.0102, -0.7575, 0.4472), (0.118, -0.8506, 0.1909), (-0.5954, -0.6188, 0.1909), (-0.437, -0.6188, 0.4472), (-0.5162, -0.3751, 0.6056), (-0.7236, -0.2244, 0.4472), (-0.7726, -0.3751, 0.1909), (-0.7726, 0.3751, 0.1909), (-0.7236, 0.2244, 0.4472), (-0.5162, 0.3751, 0.6056), (-0.437, 0.6188, 0.4472), (-0.5954, 0.6188, 0.1909), (0.118, 0.8506, 0.1909), (-0.0102, 0.7575, 0.4472), (0.1972, 0.6069, 0.6056), (0.4535, 0.6069, 0.4472), (0.4046, 0.7575, 0.1909), (0.8455, 0.1507, 0.1909), (0.7173, 0.2438, 0.4472), (0.6381, 0.0, 0.6056), (0.7173, -0.2438, 0.4472), (0.8455, -0.1507, 0.1909), (0.2563, 0.0, 0.8416), (0.07921, 0.2438, 0.8416), (-0.2074, 0.1507, 0.8416), (-0.2074, -0.1507, 0.8416), (0.07921, -0.2438, 0.8416), (0.4658, -1.921, -5.757), (0.7524, -1.828, -5.757), (2.948, -3.423, -4.08), (2.868, -3.667, -3.922), (-0.1653, -4.652, -3.922), (-0.3727, -4.502, -4.08), (4.374, -1.595, -3.922), (4.166, -1.746, -4.08), (1.971, -0.1507, -5.757), (1.971, 0.1507, -5.757), (4.166, 1.746, -4.08), (4.374, 1.595, -3.922), (-1.683, -1.037, -5.757), (-1.506, -1.28, -5.757), (-2.345, -3.861, -4.08), (-2.601, -3.861, -3.922), (-4.476, -1.28, -3.922), (-4.397, -1.037, -4.08), (-1.506, 1.28, -5.757), (-1.683, 1.037, -5.757), (-4.397, 1.037, -4.08), (-4.476, 1.28, -3.922), (-2.601, 3.861, -3.922), (-2.345, 3.861, -4.08), (0.7524, 1.828, -5.757), (0.4658, 1.921, -5.757), (-0.3727, 4.502, -4.08), (-0.1653, 4.652, -3.922), (2.868, 3.667, -3.922), (2.948, 3.423, -4.08), (5.513, -1.746, -1.902), (5.464, -1.595, -2.158), (5.464, 1.595, -2.158), (5.513, 1.746, -1.902), (6.031, 0.1507, 0.8117), (6.031, -0.1507, 0.8117), (0.04335, -5.782, -1.902), (0.1715, -5.689, -2.158), (3.205, -4.703, -2.158), (3.364, -4.703, -1.902), (2.007, -5.689, 0.8118), (1.72, -5.782, 0.8118), (-5.486, -1.828, -1.902), (-5.358, -1.921, -2.158), (-3.483, -4.502, -2.158), (-3.434, -4.653, -1.902), (-4.79, -3.667, 0.8118), (-4.968, -3.423, 0.8118), (-3.434, 4.653, -1.902), (-3.483, 4.502, -2.158), (-5.358, 1.921, -2.158), (-5.486, 1.828, -1.902), (-4.968, 3.423, 0.8118), (-4.79, 3.667, 0.8118), (3.364, 4.703, -1.902), (3.205, 4.703, -2.158), (0.1715, 5.689, -2.158), (0.04335, 5.782, -1.902), (1.72, 5.782, 0.8118), (2.007, 5.689, 0.8118), (4.79, -3.667, -0.8118), (4.968, -3.423, -0.8118), (5.486, -1.828, 1.902), (5.358, -1.921, 2.158), (3.483, -4.502, 2.158), (3.434, -4.653, 1.902), (-2.007, -5.689, -0.8118), (-1.72, -5.782, -0.8118), (-0.04335, -5.782, 1.902), (-0.1715, -5.689, 2.158), (-3.205, -4.703, 2.158), (-3.364, -4.703, 1.902), (-6.031, 0.1507, -0.8117), (-6.031, -0.1507, -0.8117), (-5.513, -1.746, 1.902), (-5.464, -1.595, 2.158), (-5.464, 1.595, 2.158), (-5.513, 1.746, 1.902), (-1.72, 5.782, -0.8118), (-2.007, 5.689, -0.8118), (-3.364, 4.703, 1.902), (-3.205, 4.703, 2.158), (-0.1715, 5.689, 2.158), (-0.04335, 5.782, 1.902), (4.968, 3.423, -0.8118), (4.79, 3.667, -0.8118), (3.434, 4.653, 1.902), (3.483, 4.502, 2.158), (5.358, 1.921, 2.158), (5.486, 1.828, 1.902), (2.345, -3.861, 4.08), (2.601, -3.861, 3.922), (4.476, -1.28, 3.922), (4.397, -1.037, 4.08), (1.683, -1.037, 5.757), (1.506, -1.28, 5.757), (-2.948, -3.423, 4.08), (-2.868, -3.667, 3.922), (0.1653, -4.652, 3.922), (0.3727, -4.502, 4.08), (-0.4658, -1.921, 5.757), (-0.7524, -1.828, 5.757), (-4.166, 1.746, 4.08), (-4.374, 1.595, 3.922), (-4.374, -1.595, 3.922), (-4.166, -1.746, 4.08), (-1.971, -0.1507, 5.757), (-1.971, 0.1507, 5.757), (0.3727, 4.502, 4.08), (0.1653, 4.652, 3.922), (-2.868, 3.667, 3.922), (-2.948, 3.423, 4.08), (-0.7524, 1.828, 5.757), (-0.4658, 1.921, 5.757), (4.397, 1.037, 4.08), (4.476, 1.28, 3.922), (2.601, 3.861, 3.922), (2.345, 3.861, 4.08), (1.506, 1.28, 5.757), (1.683, 1.037, 5.757)], [], [(66, 67, 68, 69, 70, 71), (25, 70, 69, 3), (29, 92, 91, 6), (4, 68, 67, 5), (72, 73, 74, 75, 76, 77), (1, 72, 77, 19), (19, 80, 79, 1), (7, 90, 95, 54), (78, 79, 80, 81, 82, 83), (5, 62, 61, 4), (34, 128, 127, 11), (2, 78, 83, 24), (84, 85, 86, 87, 88, 89), (24, 86, 85, 2), (39, 134, 133, 16), (3, 84, 89, 25), (90, 91, 92, 93, 94, 95), (0, 60, 65, 14), (44, 140, 139, 21), (9, 98, 97, 10), (96, 97, 98, 99, 100, 101), (54, 122, 121, 7), (49, 146, 145, 27), (13, 104, 103, 15), (102, 103, 104, 105, 106, 107), (8, 120, 125, 30), (6, 66, 71, 29), (18, 110, 109, 20), (108, 109, 110, 111, 112, 113), (12, 126, 131, 35), (11, 96, 101, 34), (23, 116, 115, 26), (114, 115, 116, 117, 118, 119), (17, 132, 137, 40), (16, 102, 107, 39), (28, 144, 149, 50), (120, 121, 122, 123, 124, 125), (22, 138, 143, 45), (21, 108, 113, 44), (53, 152, 151, 31), (126, 127, 128, 129, 130, 131), (30, 100, 99, 8), (32, 150, 155, 59), (10, 64, 63, 9), (132, 133, 134, 135, 136, 137), (35, 106, 105, 12), (59, 160, 159, 32), (15, 76, 75, 13), (138, 139, 140, 141, 142, 143), (40, 112, 111, 17), (58, 166, 165, 37), (20, 82, 81, 18), (144, 145, 146, 147, 148, 149), (45, 118, 117, 22), (57, 172, 171, 42), (26, 88, 87, 23), (150, 151, 152, 153, 154, 155), (27, 114, 119, 49), (56, 178, 177, 47), (50, 94, 93, 28), (156, 157, 158, 159, 160, 161), (36, 130, 129, 33), (60, 61, 62, 63, 64, 65), (33, 158, 157, 36), (162, 163, 164, 165, 166, 167), (38, 164, 163, 41), (31, 124, 123, 53), (43, 170, 169, 46), (168, 169, 170, 171, 172, 173), (41, 136, 135, 38), (37, 156, 161, 58), (48, 176, 175, 51), (174, 175, 176, 177, 178, 179), (46, 142, 141, 43), (42, 162, 167, 57), (52, 174, 179, 55), (51, 148, 147, 48), (47, 168, 173, 56), (55, 154, 153, 52), (0, 1, 2, 3, 4), (5, 6, 7, 8, 9), (10, 11, 12, 13, 14), (15, 16, 17, 18, 19), (20, 21, 22, 23, 24), (25, 26, 27, 28, 29), (30, 31, 32, 33, 34), (35, 36, 37, 38, 39), (40, 41, 42, 43, 44), (45, 46, 47, 48, 49), (50, 51, 52, 53, 54), (55, 56, 57, 58, 59), (9, 63, 62, 5), (60, 0, 4, 61), (14, 65, 64, 10), (3, 69, 68, 4), (66, 6, 5, 67), (29, 71, 70, 25), (13, 75, 74, 14), (72, 1, 0, 73), (19, 77, 76, 15), (18, 81, 80, 19), (78, 2, 1, 79), (24, 83, 82, 20), (23, 87, 86, 24), (84, 3, 2, 85), (25, 89, 88, 26), (28, 93, 92, 29), (90, 7, 6, 91), (54, 95, 94, 50), (8, 99, 98, 9), (96, 11, 10, 97), (34, 101, 100, 30), (12, 105, 104, 13), (102, 16, 15, 103), (39, 107, 106, 35), (17, 111, 110, 18), (108, 21, 20, 109), (44, 113, 112, 40), (22, 117, 116, 23), (114, 27, 26, 115), (49, 119, 118, 45), (53, 123, 122, 54), (120, 8, 7, 121), (30, 125, 124, 31), (33, 129, 128, 34), (126, 12, 11, 127), (35, 131, 130, 36), (38, 135, 134, 39), (132, 17, 16, 133), (40, 137, 136, 41), (43, 141, 140, 44), (138, 22, 21, 139), (45, 143, 142, 46), (48, 147, 146, 49), (144, 28, 27, 145), (50, 149, 148, 51), (52, 153, 152, 53), (150, 32, 31, 151), (59, 155, 154, 55), (32, 159, 158, 33), (156, 37, 36, 157), (58, 161, 160, 59), (37, 165, 164, 38), (162, 42, 41, 163), (57, 167, 166, 58), (42, 171, 170, 43), (168, 47, 46, 169), (56, 173, 172, 57), (47, 177, 176, 48), (174, 52, 51, 175), (55, 179, 178, 56), (14, 74, 73, 0)])
me_icosphere_006.materials.append(mat_material_002)
me_icosphere_006.use_remesh_preserve_volume = False
me_icosphere_006.use_remesh_preserve_attributes = False
me_icosphere_006.use_mirror_vertex_groups = False
me_icosphere_006.update()
me_icosphere_005 = bpy.data.meshes.new('Icosphere.005')
me_icosphere_005.from_pydata([(-0.1005, -0.3092, -0.799), (-0.3252, 0.0, -0.799), (-0.1005, 0.3092, -0.799), (0.2631, 0.1911, -0.799), (0.2631, -0.1911, -0.799), (0.4605, -0.3346, -0.6482), (0.7236, -0.1435, -0.4472), (0.7857, -0.3346, -0.1221), (0.561, -0.6438, -0.1221), (0.3601, -0.6438, -0.4472), (0.08716, -0.7325, -0.4472), (-0.07543, -0.8506, -0.122), (-0.439, -0.7325, -0.1221), (-0.5011, -0.5414, -0.4472), (-0.1759, -0.5414, -0.6482), (-0.6697, -0.3092, -0.4472), (-0.8323, -0.1911, -0.1221), (-0.8323, 0.1911, -0.1221), (-0.6697, 0.3092, -0.4472), (-0.5693, 0.0, -0.6482), (-0.5011, 0.5414, -0.4472), (-0.439, 0.7325, -0.1221), (-0.07543, 0.8506, -0.122), (0.08716, 0.7325, -0.4472), (-0.1759, 0.5414, -0.6482), (0.4605, 0.3346, -0.6482), (0.3601, 0.6438, -0.4472), (0.561, 0.6438, -0.1221), (0.7857, 0.3346, -0.1221), (0.7236, 0.1435, -0.4472), (0.439, -0.7325, 0.1221), (0.5011, -0.5414, 0.4472), (0.1759, -0.5414, 0.6482), (-0.08716, -0.7325, 0.4472), (0.07543, -0.8506, 0.122), (-0.561, -0.6438, 0.1221), (-0.3601, -0.6438, 0.4472), (-0.4605, -0.3346, 0.6482), (-0.7236, -0.1435, 0.4472), (-0.7857, -0.3346, 0.1221), (-0.7857, 0.3346, 0.1221), (-0.7236, 0.1435, 0.4472), (-0.4605, 0.3346, 0.6482), (-0.3601, 0.6438, 0.4472), (-0.561, 0.6438, 0.1221), (0.07543, 0.8506, 0.122), (-0.08716, 0.7325, 0.4472), (0.1759, 0.5414, 0.6482), (0.5011, 0.5414, 0.4472), (0.439, 0.7325, 0.1221), (0.8323, 0.1911, 0.1221), (0.6697, 0.3092, 0.4472), (0.5693, 0.0, 0.6482), (0.6697, -0.3092, 0.4472), (0.8323, -0.1911, 0.1221), (0.3252, 0.0, 0.799), (0.1005, 0.3092, 0.799), (-0.2631, 0.1911, 0.799), (-0.2631, -0.1911, 0.799), (0.1005, -0.3092, 0.799), (0.5449, -2.296, -4.968), (0.9085, -2.177, -4.968), (2.144, -3.075, -4.024), (2.044, -3.385, -3.823), (0.336, -3.94, -3.823), (0.07289, -3.748, -4.024), (3.851, -0.8979, -3.823), (3.587, -1.089, -4.024), (2.352, -0.1911, -4.968), (2.352, 0.1911, -4.968), (3.587, 1.089, -4.024), (3.851, 0.8979, -3.823), (-2.015, -1.228, -4.968), (-1.79, -1.537, -4.968), (-2.262, -2.99, -4.024), (-2.587, -2.99, -3.823), (-3.643, -1.537, -3.823), (-3.542, -1.228, -4.024), (-1.79, 1.537, -4.968), (-2.015, 1.228, -4.968), (-3.542, 1.228, -4.024), (-3.643, 1.537, -3.823), (-2.587, 2.99, -3.823), (-2.262, 2.99, -4.024), (0.9085, 2.177, -4.968), (0.5449, 2.296, -4.968), (0.07289, 3.748, -4.024), (0.336, 3.94, -3.823), (2.044, 3.385, -3.823), (2.144, 3.075, -4.024), (5.203, -1.089, -1.409), (5.141, -0.8979, -1.734), (5.141, 0.8979, -1.734), (5.203, 1.089, -1.409), (5.495, 0.1911, 0.1184), (5.495, -0.1911, 0.1184), (0.5723, -5.285, -1.409), (0.7348, -5.167, -1.734), (2.443, -4.612, -1.734), (2.644, -4.612, -1.409), (1.88, -5.167, 0.1184), (1.516, -5.285, 0.1184), (-4.85, -2.178, -1.409), (-4.687, -2.296, -1.734), (-3.632, -3.748, -1.734), (-3.57, -3.94, -1.409), (-4.333, -3.385, 0.1184), (-4.558, -3.075, 0.1184), (-3.57, 3.94, -1.409), (-3.632, 3.748, -1.734), (-4.687, 2.296, -1.734), (-4.85, 2.178, -1.409), (-4.558, 3.075, 0.1184), (-4.333, 3.385, 0.1184), (2.644, 4.612, -1.409), (2.443, 4.612, -1.734), (0.7348, 5.167, -1.734), (0.5723, 5.285, -1.409), (1.516, 5.285, 0.1184), (1.88, 5.167, 0.1184), (4.333, -3.385, -0.1184), (4.558, -3.075, -0.1184), (4.85, -2.178, 1.409), (4.687, -2.296, 1.734), (3.632, -3.748, 1.734), (3.57, -3.94, 1.409), (-1.88, -5.167, -0.1184), (-1.516, -5.285, -0.1184), (-0.5723, -5.285, 1.409), (-0.7348, -5.167, 1.734), (-2.443, -4.612, 1.734), (-2.644, -4.612, 1.409), (-5.495, 0.1911, -0.1184), (-5.495, -0.1911, -0.1184), (-5.203, -1.089, 1.409), (-5.141, -0.8979, 1.734), (-5.141, 0.8979, 1.734), (-5.203, 1.089, 1.409), (-1.516, 5.285, -0.1184), (-1.88, 5.167, -0.1184), (-2.644, 4.612, 1.409), (-2.443, 4.612, 1.734), (-0.7348, 5.167, 1.734), (-0.5723, 5.285, 1.409), (4.558, 3.075, -0.1184), (4.333, 3.385, -0.1184), (3.57, 3.94, 1.409), (3.632, 3.748, 1.734), (4.687, 2.296, 1.734), (4.85, 2.178, 1.409), (2.262, -2.99, 4.024), (2.587, -2.99, 3.823), (3.643, -1.537, 3.823), (3.542, -1.228, 4.024), (2.015, -1.228, 4.968), (1.79, -1.537, 4.968), (-2.144, -3.075, 4.024), (-2.044, -3.385, 3.823), (-0.336, -3.94, 3.823), (-0.07289, -3.748, 4.024), (-0.5449, -2.296, 4.968), (-0.9085, -2.177, 4.968), (-3.587, 1.089, 4.024), (-3.851, 0.8979, 3.823), (-3.851, -0.8979, 3.823), (-3.587, -1.089, 4.024), (-2.352, -0.1911, 4.968), (-2.352, 0.1911, 4.968), (-0.07289, 3.748, 4.024), (-0.336, 3.94, 3.823), (-2.044, 3.385, 3.823), (-2.144, 3.075, 4.024), (-0.9085, 2.177, 4.968), (-0.5449, 2.296, 4.968), (3.542, 1.228, 4.024), (3.643, 1.537, 3.823), (2.587, 2.99, 3.823), (2.262, 2.99, 4.024), (1.79, 1.537, 4.968), (2.015, 1.228, 4.968)], [], [(66, 67, 68, 69, 70, 71), (25, 70, 69, 3), (29, 92, 91, 6), (4, 68, 67, 5), (72, 73, 74, 75, 76, 77), (1, 72, 77, 19), (19, 80, 79, 1), (7, 90, 95, 54), (78, 79, 80, 81, 82, 83), (5, 62, 61, 4), (34, 128, 127, 11), (2, 78, 83, 24), (84, 85, 86, 87, 88, 89), (24, 86, 85, 2), (39, 134, 133, 16), (3, 84, 89, 25), (90, 91, 92, 93, 94, 95), (0, 60, 65, 14), (44, 140, 139, 21), (9, 98, 97, 10), (96, 97, 98, 99, 100, 101), (54, 122, 121, 7), (49, 146, 145, 27), (13, 104, 103, 15), (102, 103, 104, 105, 106, 107), (8, 120, 125, 30), (6, 66, 71, 29), (18, 110, 109, 20), (108, 109, 110, 111, 112, 113), (12, 126, 131, 35), (11, 96, 101, 34), (23, 116, 115, 26), (114, 115, 116, 117, 118, 119), (17, 132, 137, 40), (16, 102, 107, 39), (28, 144, 149, 50), (120, 121, 122, 123, 124, 125), (22, 138, 143, 45), (21, 108, 113, 44), (53, 152, 151, 31), (126, 127, 128, 129, 130, 131), (30, 100, 99, 8), (32, 150, 155, 59), (10, 64, 63, 9), (132, 133, 134, 135, 136, 137), (35, 106, 105, 12), (59, 160, 159, 32), (15, 76, 75, 13), (138, 139, 140, 141, 142, 143), (40, 112, 111, 17), (58, 166, 165, 37), (20, 82, 81, 18), (144, 145, 146, 147, 148, 149), (45, 118, 117, 22), (57, 172, 171, 42), (26, 88, 87, 23), (150, 151, 152, 153, 154, 155), (27, 114, 119, 49), (56, 178, 177, 47), (50, 94, 93, 28), (156, 157, 158, 159, 160, 161), (36, 130, 129, 33), (60, 61, 62, 63, 64, 65), (33, 158, 157, 36), (162, 163, 164, 165, 166, 167), (38, 164, 163, 41), (31, 124, 123, 53), (43, 170, 169, 46), (168, 169, 170, 171, 172, 173), (41, 136, 135, 38), (37, 156, 161, 58), (48, 176, 175, 51), (174, 175, 176, 177, 178, 179), (46, 142, 141, 43), (42, 162, 167, 57), (52, 174, 179, 55), (51, 148, 147, 48), (47, 168, 173, 56), (55, 154, 153, 52), (0, 1, 2, 3, 4), (5, 6, 7, 8, 9), (10, 11, 12, 13, 14), (15, 16, 17, 18, 19), (20, 21, 22, 23, 24), (25, 26, 27, 28, 29), (30, 31, 32, 33, 34), (35, 36, 37, 38, 39), (40, 41, 42, 43, 44), (45, 46, 47, 48, 49), (50, 51, 52, 53, 54), (55, 56, 57, 58, 59), (9, 63, 62, 5), (60, 0, 4, 61), (14, 65, 64, 10), (3, 69, 68, 4), (66, 6, 5, 67), (29, 71, 70, 25), (13, 75, 74, 14), (72, 1, 0, 73), (19, 77, 76, 15), (18, 81, 80, 19), (78, 2, 1, 79), (24, 83, 82, 20), (23, 87, 86, 24), (84, 3, 2, 85), (25, 89, 88, 26), (28, 93, 92, 29), (90, 7, 6, 91), (54, 95, 94, 50), (8, 99, 98, 9), (96, 11, 10, 97), (34, 101, 100, 30), (12, 105, 104, 13), (102, 16, 15, 103), (39, 107, 106, 35), (17, 111, 110, 18), (108, 21, 20, 109), (44, 113, 112, 40), (22, 117, 116, 23), (114, 27, 26, 115), (49, 119, 118, 45), (53, 123, 122, 54), (120, 8, 7, 121), (30, 125, 124, 31), (33, 129, 128, 34), (126, 12, 11, 127), (35, 131, 130, 36), (38, 135, 134, 39), (132, 17, 16, 133), (40, 137, 136, 41), (43, 141, 140, 44), (138, 22, 21, 139), (45, 143, 142, 46), (48, 147, 146, 49), (144, 28, 27, 145), (50, 149, 148, 51), (52, 153, 152, 53), (150, 32, 31, 151), (59, 155, 154, 55), (32, 159, 158, 33), (156, 37, 36, 157), (58, 161, 160, 59), (37, 165, 164, 38), (162, 42, 41, 163), (57, 167, 166, 58), (42, 171, 170, 43), (168, 47, 46, 169), (56, 173, 172, 57), (47, 177, 176, 48), (174, 52, 51, 175), (55, 179, 178, 56), (14, 74, 73, 0)])
me_icosphere_005.materials.append(mat_material_004)
me_icosphere_005.use_remesh_preserve_volume = False
me_icosphere_005.use_remesh_preserve_attributes = False
me_icosphere_005.use_mirror_vertex_groups = False
me_icosphere_005.update()
me_icosphere_004 = bpy.data.meshes.new('Icosphere.004')
me_icosphere_004.from_pydata([(-0.05815, -0.179, -0.8837), (-0.1882, 0.0, -0.8837), (-0.05815, 0.179, -0.8837), (0.1523, 0.1106, -0.8837), (0.1523, -0.1106, -0.8837), (0.5713, -0.4151, -0.5635), (0.7236, -0.3045, -0.4472), (0.7595, -0.4151, -0.259), (0.6295, -0.5941, -0.259), (0.5132, -0.5941, -0.4472), (-0.06598, -0.7823, -0.4472), (-0.1601, -0.8506, -0.259), (-0.3705, -0.7823, -0.259), (-0.4064, -0.6717, -0.4472), (-0.2182, -0.6717, -0.5635), (-0.7644, -0.179, -0.4472), (-0.8585, -0.1106, -0.259), (-0.8585, 0.1106, -0.259), (-0.7644, 0.179, -0.4472), (-0.7062, 0.0, -0.5635), (-0.4064, 0.6717, -0.4472), (-0.3705, 0.7823, -0.259), (-0.1601, 0.8506, -0.259), (-0.06598, 0.7823, -0.4472), (-0.2182, 0.6717, -0.5635), (0.5713, 0.4151, -0.5635), (0.5132, 0.5941, -0.4472), (0.6295, 0.5941, -0.259), (0.7595, 0.4151, -0.259), (0.7236, 0.3045, -0.4472), (0.3705, -0.7823, 0.259), (0.4064, -0.6717, 0.4472), (0.2182, -0.6717, 0.5635), (0.06598, -0.7823, 0.4472), (0.1601, -0.8506, 0.259), (-0.6295, -0.5941, 0.259), (-0.5132, -0.5941, 0.4472), (-0.5713, -0.4151, 0.5635), (-0.7236, -0.3045, 0.4472), (-0.7595, -0.4151, 0.259), (-0.7595, 0.4151, 0.259), (-0.7236, 0.3045, 0.4472), (-0.5713, 0.4151, 0.5635), (-0.5132, 0.5941, 0.4472), (-0.6295, 0.5941, 0.259), (0.1601, 0.8506, 0.259), (0.06598, 0.7823, 0.4472), (0.2182, 0.6717, 0.5635), (0.4064, 0.6717, 0.4472), (0.3705, 0.7823, 0.259), (0.8585, 0.1106, 0.259), (0.7644, 0.179, 0.4472), (0.7062, 0.0, 0.5635), (0.7644, -0.179, 0.4472), (0.8585, -0.1106, 0.259), (0.1882, 0.0, 0.8837), (0.05815, 0.179, 0.8837), (-0.1523, 0.1106, 0.8837), (-0.1523, -0.1106, 0.8837), (0.05815, -0.179, 0.8837), (0.6922, -2.488, -4.062), (0.9026, -2.42, -4.062), (1.322, -2.725, -3.742), (1.264, -2.904, -3.626), (0.6844, -3.092, -3.626), (0.5322, -2.981, -3.742), (3.152, -0.3045, -3.626), (3.0, -0.4151, -3.742), (2.581, -0.1106, -4.062), (2.581, 0.1106, -4.062), (3.0, 0.4151, -3.742), (3.152, 0.3045, -3.626), (-2.153, -1.427, -4.062), (-2.023, -1.606, -4.062), (-2.183, -2.099, -3.742), (-2.371, -2.099, -3.626), (-2.729, -1.606, -3.626), (-2.671, -1.427, -3.742), (-2.023, 1.606, -4.062), (-2.153, 1.427, -4.062), (-2.671, 1.427, -3.742), (-2.729, 1.606, -3.626), (-2.371, 2.099, -3.626), (-2.183, 2.099, -3.742), (0.9026, 2.42, -4.062), (0.6922, 2.488, -4.062), (0.5322, 2.981, -3.742), (0.6844, 3.092, -3.626), (1.264, 2.904, -3.626), (1.322, 2.725, -3.742), (4.689, -0.4151, -1.009), (4.653, -0.3045, -1.198), (4.653, 0.3045, -1.198), (4.689, 0.4151, -1.009), (4.787, 0.1106, -0.4914), (4.787, -0.1106, -0.4914), (1.054, -4.587, -1.009), (1.148, -4.519, -1.198), (1.727, -4.331, -1.198), (1.844, -4.331, -1.009), (1.585, -4.519, -0.4913), (1.374, -4.587, -0.4913), (-4.037, -2.42, -1.009), (-3.943, -2.488, -1.198), (-3.585, -2.981, -1.198), (-3.549, -3.092, -1.009), (-3.808, -2.904, -0.4913), (-3.938, -2.725, -0.4913), (-3.549, 3.092, -1.009), (-3.585, 2.981, -1.198), (-3.943, 2.488, -1.198), (-4.037, 2.42, -1.009), (-3.938, 2.725, -0.4913), (-3.808, 2.904, -0.4913), (1.844, 4.331, -1.009), (1.727, 4.331, -1.198), (1.148, 4.519, -1.198), (1.054, 4.587, -1.009), (1.374, 4.587, -0.4913), (1.585, 4.519, -0.4913), (3.808, -2.904, 0.4913), (3.938, -2.725, 0.4913), (4.037, -2.42, 1.009), (3.943, -2.488, 1.198), (3.585, -2.981, 1.198), (3.549, -3.092, 1.009), (-1.585, -4.519, 0.4913), (-1.374, -4.587, 0.4913), (-1.054, -4.587, 1.009), (-1.148, -4.519, 1.198), (-1.727, -4.331, 1.198), (-1.844, -4.331, 1.009), (-4.787, 0.1106, 0.4914), (-4.787, -0.1106, 0.4914), (-4.689, -0.4151, 1.009), (-4.653, -0.3045, 1.198), (-4.653, 0.3045, 1.198), (-4.689, 0.4151, 1.009), (-1.374, 4.587, 0.4913), (-1.585, 4.519, 0.4913), (-1.844, 4.331, 1.009), (-1.727, 4.331, 1.198), (-1.148, 4.519, 1.198), (-1.054, 4.587, 1.009), (3.938, 2.725, 0.4913), (3.808, 2.904, 0.4913), (3.549, 3.092, 1.009), (3.585, 2.981, 1.198), (3.943, 2.488, 1.198), (4.037, 2.42, 1.009), (2.183, -2.099, 3.742), (2.371, -2.099, 3.626), (2.729, -1.606, 3.626), (2.671, -1.427, 3.742), (2.153, -1.427, 4.062), (2.023, -1.606, 4.062), (-1.322, -2.725, 3.742), (-1.264, -2.904, 3.626), (-0.6844, -3.092, 3.626), (-0.5322, -2.981, 3.742), (-0.6922, -2.488, 4.062), (-0.9026, -2.42, 4.062), (-3.0, 0.4151, 3.742), (-3.152, 0.3045, 3.626), (-3.152, -0.3045, 3.626), (-3.0, -0.4151, 3.742), (-2.581, -0.1106, 4.062), (-2.581, 0.1106, 4.062), (-0.5322, 2.981, 3.742), (-0.6844, 3.092, 3.626), (-1.264, 2.904, 3.626), (-1.322, 2.725, 3.742), (-0.9026, 2.42, 4.062), (-0.6922, 2.488, 4.062), (2.671, 1.427, 3.742), (2.729, 1.606, 3.626), (2.371, 2.099, 3.626), (2.183, 2.099, 3.742), (2.023, 1.606, 4.062), (2.153, 1.427, 4.062), (0.1523, -0.1106, -1.01), (-0.05816, -0.179, -1.01), (-0.1882, -2.211e-09, -1.01), (-0.05816, 0.179, -1.01), (0.1523, 0.1106, -1.01), (0.6046, -0.6605, -0.5037), (0.6628, -0.4815, -0.62), (0.8151, -0.3709, -0.5037), (0.851, -0.4815, -0.3155), (0.721, -0.6605, -0.3155), (-0.2532, -0.7792, -0.62), (-0.1009, -0.8898, -0.5037), (-0.195, -0.9582, -0.3155), (-0.4054, -0.8898, -0.3155), (-0.4414, -0.7792, -0.5037), (-0.8193, -1.105e-09, -0.62), (-0.8774, -0.179, -0.5037), (-0.9715, -0.1106, -0.3155), (-0.9715, 0.1106, -0.3155), (-0.8774, 0.179, -0.5037), (-0.2532, 0.7792, -0.62), (-0.4414, 0.7792, -0.5037), (-0.4054, 0.8898, -0.3155), (-0.195, 0.9582, -0.3155), (-0.1009, 0.8898, -0.5037), (0.8151, 0.3709, -0.5037), (0.6628, 0.4815, -0.62), (0.6046, 0.6605, -0.5037), (0.721, 0.6605, -0.3155), (0.851, 0.4815, -0.3155), (0.195, -0.9582, 0.3155), (0.4054, -0.8898, 0.3155), (0.4414, -0.7792, 0.5037), (0.2532, -0.7792, 0.62), (0.1009, -0.8898, 0.5037), (-0.851, -0.4815, 0.3155), (-0.721, -0.6605, 0.3155), (-0.6046, -0.6605, 0.5037), (-0.6628, -0.4815, 0.62), (-0.8151, -0.3709, 0.5037), (-0.721, 0.6605, 0.3155), (-0.851, 0.4815, 0.3155), (-0.8151, 0.3709, 0.5037), (-0.6628, 0.4815, 0.62), (-0.6046, 0.6605, 0.5037), (0.4054, 0.8898, 0.3155), (0.195, 0.9582, 0.3155), (0.1009, 0.8898, 0.5037), (0.2532, 0.7792, 0.62), (0.4414, 0.7792, 0.5037), (0.9715, -0.1106, 0.3155), (0.9715, 0.1106, 0.3155), (0.8774, 0.179, 0.5037), (0.8193, -3.592e-09, 0.62), (0.8774, -0.179, 0.5037), (0.05816, -0.179, 1.01), (0.1882, -2.763e-10, 1.01), (0.05816, 0.179, 1.01), (-0.1523, 0.1106, 1.01), (-0.1523, -0.1106, 1.01), (1.355, -2.97, -3.682), (1.413, -2.791, -3.799), (0.9026, -2.42, -4.189), (0.6922, -2.488, -4.189), (0.4972, -3.089, -3.799), (0.6495, -3.199, -3.682), (2.581, 0.1106, -4.189), (2.581, -0.1106, -4.189), (3.091, -0.4815, -3.799), (3.243, -0.3709, -3.682), (3.243, 0.3709, -3.682), (3.091, 0.4815, -3.799), (-2.406, -2.206, -3.682), (-2.218, -2.206, -3.799), (-2.023, -1.606, -4.189), (-2.153, -1.427, -4.189), (-2.784, -1.427, -3.799), (-2.842, -1.606, -3.682), (-2.842, 1.606, -3.682), (-2.784, 1.427, -3.799), (-2.153, 1.427, -4.189), (-2.023, 1.606, -4.189), (-2.218, 2.206, -3.799), (-2.406, 2.206, -3.682), (0.6495, 3.199, -3.682), (0.4972, 3.089, -3.799), (0.6922, 2.488, -4.189), (0.9026, 2.42, -4.189), (1.413, 2.791, -3.799), (1.355, 2.97, -3.682), (4.78, 0.4815, -1.066), (4.744, 0.3709, -1.254), (4.744, -0.3709, -1.254), (4.78, -0.4815, -1.066), (4.901, -0.1106, -0.4348), (4.901, 0.1106, -0.4348), (1.935, -4.397, -1.066), (1.819, -4.397, -1.254), (1.113, -4.626, -1.254), (1.019, -4.695, -1.066), (1.409, -4.695, -0.4348), (1.62, -4.626, -0.4348), (-3.584, -3.199, -1.066), (-3.62, -3.089, -1.254), (-4.056, -2.488, -1.254), (-4.15, -2.42, -1.066), (-4.03, -2.791, -0.4348), (-3.9, -2.97, -0.4348), (-4.15, 2.42, -1.066), (-4.056, 2.488, -1.254), (-3.62, 3.089, -1.254), (-3.584, 3.199, -1.066), (-3.9, 2.97, -0.4348), (-4.03, 2.791, -0.4348), (1.019, 4.695, -1.066), (1.113, 4.626, -1.254), (1.819, 4.397, -1.254), (1.935, 4.397, -1.066), (1.62, 4.626, -0.4348), (1.409, 4.695, -0.4348), (4.056, -2.488, 1.254), (4.15, -2.42, 1.066), (4.03, -2.791, 0.4348), (3.9, -2.97, 0.4348), (3.584, -3.199, 1.066), (3.62, -3.089, 1.254), (-1.113, -4.626, 1.254), (-1.019, -4.695, 1.066), (-1.409, -4.695, 0.4348), (-1.62, -4.626, 0.4348), (-1.935, -4.397, 1.066), (-1.819, -4.397, 1.254), (-4.744, -0.3709, 1.254), (-4.78, -0.4815, 1.066), (-4.901, -0.1106, 0.4348), (-4.901, 0.1106, 0.4348), (-4.78, 0.4815, 1.066), (-4.744, 0.3709, 1.254), (-1.819, 4.397, 1.254), (-1.935, 4.397, 1.066), (-1.62, 4.626, 0.4348), (-1.409, 4.695, 0.4348), (-1.019, 4.695, 1.066), (-1.113, 4.626, 1.254), (3.62, 3.089, 1.254), (3.584, 3.199, 1.066), (3.9, 2.97, 0.4348), (4.03, 2.791, 0.4348), (4.15, 2.42, 1.066), (4.056, 2.488, 1.254), (2.784, -1.427, 3.799), (2.842, -1.606, 3.682), (2.406, -2.206, 3.682), (2.218, -2.206, 3.799), (2.023, -1.606, 4.189), (2.153, -1.427, 4.189), (-0.4972, -3.089, 3.799), (-0.6495, -3.199, 3.682), (-1.355, -2.97, 3.682), (-1.413, -2.791, 3.799), (-0.9026, -2.42, 4.189), (-0.6922, -2.488, 4.189), (-3.091, -0.4815, 3.799), (-3.243, -0.3709, 3.682), (-3.243, 0.3709, 3.682), (-3.091, 0.4815, 3.799), (-2.581, 0.1106, 4.189), (-2.581, -0.1106, 4.189), (-1.413, 2.791, 3.799), (-1.355, 2.97, 3.682), (-0.6495, 3.199, 3.682), (-0.4972, 3.089, 3.799), (-0.6922, 2.488, 4.189), (-0.9026, 2.42, 4.189), (2.218, 2.206, 3.799), (2.406, 2.206, 3.682), (2.842, 1.606, 3.682), (2.784, 1.427, 3.799), (2.153, 1.427, 4.189), (2.023, 1.606, 4.189), (1.423, -2.963, -3.545), (1.506, -2.705, -3.712), (0.904, -2.268, -4.172), (0.6017, -2.366, -4.172), (0.3717, -3.074, -3.712), (0.5905, -3.233, -3.545), (2.436, 0.1589, -4.172), (2.436, -0.1589, -4.172), (3.038, -0.5964, -3.712), (3.257, -0.4375, -3.545), (3.257, 0.4375, -3.545), (3.038, 0.5964, -3.712), (-2.378, -2.268, -3.545), (-2.108, -2.268, -3.712), (-1.878, -1.561, -4.172), (-2.064, -1.303, -4.172), (-2.809, -1.303, -3.712), (-2.892, -1.561, -3.545), (-2.892, 1.561, -3.545), (-2.809, 1.303, -3.712), (-2.064, 1.303, -4.172), (-1.878, 1.561, -4.172), (-2.108, 2.268, -3.712), (-2.378, 2.268, -3.545), (0.5905, 3.233, -3.545), (0.3717, 3.074, -3.712), (0.6017, 2.366, -4.172), (0.904, 2.268, -4.172), (1.506, 2.705, -3.712), (1.423, 2.963, -3.545), (4.679, 0.5964, -1.057), (4.628, 0.4375, -1.328), (4.628, -0.4375, -1.328), (4.679, -0.5964, -1.057), (4.822, -0.1589, -0.3131), (4.822, 0.1589, -0.3131), (2.013, -4.266, -1.057), (1.846, -4.266, -1.328), (1.014, -4.536, -1.328), (0.8788, -4.635, -1.057), (1.339, -4.635, -0.3131), (1.641, -4.536, -0.3131), (-3.435, -3.233, -1.057), (-3.487, -3.074, -1.328), (-4.001, -2.366, -1.328), (-4.136, -2.268, -1.057), (-3.994, -2.705, -0.3131), (-3.807, -2.963, -0.3131), (-4.136, 2.268, -1.057), (-4.001, 2.366, -1.328), (-3.487, 3.074, -1.328), (-3.435, 3.233, -1.057), (-3.807, 2.963, -0.3131), (-3.994, 2.705, -0.3131), (0.8788, 4.635, -1.057), (1.014, 4.536, -1.328), (1.846, 4.266, -1.328), (2.013, 4.266, -1.057), (1.641, 4.536, -0.3131), (1.339, 4.635, -0.3131), (4.001, -2.366, 1.328), (4.136, -2.268, 1.057), (3.994, -2.705, 0.3131), (3.807, -2.963, 0.3131), (3.435, -3.233, 1.057), (3.487, -3.074, 1.328), (-1.014, -4.536, 1.328), (-0.8788, -4.635, 1.057), (-1.339, -4.635, 0.3131), (-1.641, -4.536, 0.3131), (-2.013, -4.266, 1.057), (-1.846, -4.266, 1.328), (-4.628, -0.4375, 1.328), (-4.679, -0.5964, 1.057), (-4.822, -0.1589, 0.3131), (-4.822, 0.1589, 0.3131), (-4.679, 0.5964, 1.057), (-4.628, 0.4375, 1.328), (-1.846, 4.266, 1.328), (-2.013, 4.266, 1.057), (-1.641, 4.536, 0.3131), (-1.339, 4.635, 0.3131), (-0.8788, 4.635, 1.057), (-1.014, 4.536, 1.328), (3.487, 3.074, 1.328), (3.435, 3.233, 1.057), (3.807, 2.963, 0.3131), (3.994, 2.705, 0.3131), (4.136, 2.268, 1.057), (4.001, 2.366, 1.328), (2.809, -1.303, 3.712), (2.892, -1.561, 3.545), (2.378, -2.268, 3.545), (2.108, -2.268, 3.712), (1.878, -1.561, 4.172), (2.064, -1.303, 4.172), (-0.3717, -3.074, 3.712), (-0.5905, -3.233, 3.545), (-1.423, -2.963, 3.545), (-1.506, -2.705, 3.712), (-0.904, -2.268, 4.172), (-0.6017, -2.366, 4.172), (-3.038, -0.5964, 3.712), (-3.257, -0.4375, 3.545), (-3.257, 0.4375, 3.545), (-3.038, 0.5964, 3.712), (-2.436, 0.1589, 4.172), (-2.436, -0.1589, 4.172), (-1.506, 2.705, 3.712), (-1.423, 2.963, 3.545), (-0.5905, 3.233, 3.545), (-0.3717, 3.074, 3.712), (-0.6017, 2.366, 4.172), (-0.904, 2.268, 4.172), (2.108, 2.268, 3.712), (2.378, 2.268, 3.545), (2.892, 1.561, 3.545), (2.809, 1.303, 3.712), (2.064, 1.303, 4.172), (1.878, 1.561, 4.172), (1.459, -3.076, -3.701), (1.543, -2.818, -3.868), (0.9408, -2.381, -4.328), (0.6384, -2.479, -4.328), (0.4085, -3.187, -3.868), (0.6272, -3.346, -3.701), (2.555, 0.1589, -4.328), (2.555, -0.1589, -4.328), (3.157, -0.5964, -3.868), (3.376, -0.4375, -3.701), (3.376, 0.4375, -3.701), (3.157, 0.5964, -3.868), (-2.474, -2.338, -3.701), (-2.204, -2.338, -3.868), (-1.974, -1.63, -4.328), (-2.161, -1.373, -4.328), (-2.905, -1.373, -3.868), (-2.988, -1.63, -3.701), (-2.988, 1.63, -3.701), (-2.905, 1.373, -3.868), (-2.161, 1.373, -4.328), (-1.974, 1.63, -4.328), (-2.204, 2.338, -3.868), (-2.474, 2.338, -3.701), (0.6272, 3.346, -3.701), (0.4085, 3.187, -3.868), (0.6384, 2.479, -4.328), (0.9408, 2.381, -4.328), (1.543, 2.818, -3.868), (1.459, 3.076, -3.701), (4.872, 0.5964, -1.094), (4.82, 0.4375, -1.365), (4.82, -0.4375, -1.365), (4.872, -0.5964, -1.094), (5.014, -0.1589, -0.3499), (5.014, 0.1589, -0.3499), (2.073, -4.449, -1.094), (1.906, -4.449, -1.365), (1.073, -4.719, -1.365), (0.9382, -4.818, -1.094), (1.398, -4.818, -0.3498), (1.701, -4.719, -0.3498), (-3.591, -3.346, -1.094), (-3.642, -3.187, -1.365), (-4.157, -2.479, -1.365), (-4.292, -2.381, -1.094), (-4.15, -2.818, -0.3498), (-3.963, -3.076, -0.3498), (-4.292, 2.381, -1.094), (-4.157, 2.479, -1.365), (-3.642, 3.187, -1.365), (-3.591, 3.346, -1.094), (-3.963, 3.076, -0.3498), (-4.15, 2.818, -0.3498), (0.9382, 4.818, -1.094), (1.073, 4.719, -1.365), (1.906, 4.449, -1.365), (2.073, 4.449, -1.094), (1.701, 4.719, -0.3498), (1.398, 4.818, -0.3498), (4.157, -2.479, 1.365), (4.292, -2.381, 1.094), (4.15, -2.818, 0.3498), (3.963, -3.076, 0.3498), (3.591, -3.346, 1.094), (3.642, -3.187, 1.365), (-1.073, -4.719, 1.365), (-0.9382, -4.818, 1.094), (-1.398, -4.818, 0.3498), (-1.701, -4.719, 0.3498), (-2.073, -4.449, 1.094), (-1.906, -4.449, 1.365), (-4.82, -0.4375, 1.365), (-4.872, -0.5964, 1.094), (-5.014, -0.1589, 0.3499), (-5.014, 0.1589, 0.3499), (-4.872, 0.5964, 1.094), (-4.82, 0.4375, 1.365), (-1.906, 4.449, 1.365), (-2.073, 4.449, 1.094), (-1.701, 4.719, 0.3498), (-1.398, 4.818, 0.3498), (-0.9382, 4.818, 1.094), (-1.073, 4.719, 1.365), (3.642, 3.187, 1.365), (3.591, 3.346, 1.094), (3.963, 3.076, 0.3498), (4.15, 2.818, 0.3498), (4.292, 2.381, 1.094), (4.157, 2.479, 1.365), (2.905, -1.373, 3.868), (2.988, -1.63, 3.701), (2.474, -2.338, 3.701), (2.204, -2.338, 3.868), (1.974, -1.63, 4.328), (2.161, -1.373, 4.328), (-0.4085, -3.187, 3.868), (-0.6272, -3.346, 3.701), (-1.459, -3.076, 3.701), (-1.543, -2.818, 3.868), (-0.9408, -2.381, 4.328), (-0.6384, -2.479, 4.328), (-3.157, -0.5964, 3.868), (-3.376, -0.4375, 3.701), (-3.376, 0.4375, 3.701), (-3.157, 0.5964, 3.868), (-2.555, 0.1589, 4.328), (-2.555, -0.1589, 4.328), (-1.543, 2.818, 3.868), (-1.459, 3.076, 3.701), (-0.6272, 3.346, 3.701), (-0.4085, 3.187, 3.868), (-0.6384, 2.479, 4.328), (-0.9408, 2.381, 4.328), (2.204, 2.338, 3.868), (2.474, 2.338, 3.701), (2.988, 1.63, 3.701), (2.905, 1.373, 3.868), (2.161, 1.373, 4.328), (1.974, 1.63, 4.328), (1.271, -3.006, -3.796), (1.324, -2.841, -3.903), (0.9391, -2.561, -4.198), (0.7457, -2.624, -4.198), (0.5985, -3.077, -3.903), (0.7385, -3.179, -3.796), (2.726, 0.1017, -4.198), (2.726, -0.1017, -4.198), (3.111, -0.3816, -3.903), (3.251, -0.2799, -3.796), (3.251, 0.2799, -3.796), (3.111, 0.3816, -3.903), (-2.466, -2.138, -3.796), (-2.293, -2.138, -3.903), (-2.146, -1.685, -4.198), (-2.265, -1.52, -4.198), (-2.741, -1.52, -3.903), (-2.795, -1.685, -3.796), (-2.795, 1.685, -3.796), (-2.741, 1.52, -3.903), (-2.265, 1.52, -4.198), (-2.146, 1.685, -4.198), (-2.293, 2.138, -3.903), (-2.466, 2.138, -3.796), (0.7385, 3.179, -3.796), (0.5985, 3.077, -3.903), (0.7457, 2.624, -4.198), (0.9391, 2.561, -4.198), (1.324, 2.841, -3.903), (1.271, 3.006, -3.796), (4.883, 0.3816, -1.037), (4.849, 0.2799, -1.21), (4.849, -0.2799, -1.21), (4.883, -0.3816, -1.037), (4.973, -0.1017, -0.561), (4.973, 0.1017, -0.561), (1.872, -4.526, -1.037), (1.765, -4.526, -1.21), (1.232, -4.699, -1.21), (1.146, -4.761, -1.037), (1.44, -4.761, -0.561), (1.634, -4.699, -0.561), (-3.726, -3.179, -1.037), (-3.759, -3.077, -1.21), (-4.088, -2.624, -1.21), (-4.174, -2.561, -1.037), (-4.083, -2.841, -0.561), (-3.964, -3.006, -0.561), (-4.174, 2.561, -1.037), (-4.088, 2.624, -1.21), (-3.759, 3.077, -1.21), (-3.726, 3.179, -1.037), (-3.964, 3.006, -0.561), (-4.083, 2.841, -0.561), (1.146, 4.761, -1.037), (1.232, 4.699, -1.21), (1.765, 4.526, -1.21), (1.872, 4.526, -1.037), (1.634, 4.699, -0.561), (1.44, 4.761, -0.561), (4.088, -2.624, 1.21), (4.174, -2.561, 1.037), (4.083, -2.841, 0.561), (3.964, -3.006, 0.561), (3.726, -3.179, 1.037), (3.759, -3.077, 1.21), (-1.232, -4.699, 1.21), (-1.146, -4.761, 1.037), (-1.44, -4.761, 0.561), (-1.634, -4.699, 0.561), (-1.872, -4.526, 1.037), (-1.765, -4.526, 1.21), (-4.849, -0.2799, 1.21), (-4.883, -0.3816, 1.037), (-4.973, -0.1017, 0.561), (-4.973, 0.1017, 0.561), (-4.883, 0.3816, 1.037), (-4.849, 0.2799, 1.21), (-1.765, 4.526, 1.21), (-1.872, 4.526, 1.037), (-1.634, 4.699, 0.561), (-1.44, 4.761, 0.561), (-1.146, 4.761, 1.037), (-1.232, 4.699, 1.21), (3.759, 3.077, 1.21), (3.726, 3.179, 1.037), (3.964, 3.006, 0.561), (4.083, 2.841, 0.561), (4.174, 2.561, 1.037), (4.088, 2.624, 1.21), (2.741, -1.52, 3.903), (2.795, -1.685, 3.796), (2.466, -2.138, 3.796), (2.293, -2.138, 3.903), (2.146, -1.685, 4.198), (2.265, -1.52, 4.198), (-0.5985, -3.077, 3.903), (-0.7385, -3.179, 3.796), (-1.271, -3.006, 3.796), (-1.324, -2.841, 3.903), (-0.9391, -2.561, 4.198), (-0.7457, -2.624, 4.197), (-3.111, -0.3816, 3.903), (-3.251, -0.2799, 3.796), (-3.251, 0.2799, 3.796), (-3.111, 0.3816, 3.903), (-2.726, 0.1017, 4.198), (-2.726, -0.1017, 4.198), (-1.324, 2.841, 3.903), (-1.271, 3.006, 3.796), (-0.7385, 3.179, 3.796), (-0.5985, 3.077, 3.903), (-0.7457, 2.624, 4.198), (-0.9391, 2.561, 4.198), (2.293, 2.138, 3.903), (2.466, 2.138, 3.796), (2.795, 1.685, 3.796), (2.741, 1.52, 3.903), (2.265, 1.52, 4.198), (2.146, 1.685, 4.198), (0.9677, -2.072, -2.512), (1.021, -1.908, -2.619), (0.6359, -1.628, -2.913), (0.4425, -1.691, -2.913), (0.2953, -2.144, -2.619), (0.4353, -2.245, -2.512), (1.745, 0.1017, -2.913), (1.745, -0.1017, -2.913), (2.13, -0.3816, -2.619), (2.27, -0.2799, -2.512), (2.27, 0.2799, -2.512), (2.13, 0.3816, -2.619), (-1.672, -1.561, -2.512), (-1.499, -1.561, -2.619), (-1.352, -1.108, -2.913), (-1.471, -0.9433, -2.913), (-1.948, -0.9433, -2.619), (-2.001, -1.108, -2.512), (-2.001, 1.108, -2.512), (-1.948, 0.9433, -2.619), (-1.471, 0.9433, -2.913), (-1.352, 1.108, -2.913), (-1.499, 1.561, -2.619), (-1.672, 1.561, -2.512), (0.4353, 2.245, -2.512), (0.2953, 2.144, -2.619), (0.4425, 1.691, -2.913), (0.6359, 1.628, -2.913), (1.021, 1.908, -2.619), (0.9677, 2.072, -2.512), (3.295, 0.3816, -0.734), (3.262, 0.2799, -0.907), (3.262, -0.2799, -0.907), (3.295, -0.3816, -0.734), (3.386, -0.1017, -0.2578), (3.386, 0.1017, -0.2578), (1.381, -3.016, -0.734), (1.274, -3.016, -0.907), (0.7418, -3.189, -0.907), (0.6552, -3.252, -0.734), (0.9496, -3.252, -0.2578), (1.143, -3.189, -0.2578), (-2.441, -2.245, -0.734), (-2.474, -2.144, -0.907), (-2.803, -1.691, -0.907), (-2.89, -1.628, -0.734), (-2.799, -1.908, -0.2578), (-2.679, -2.072, -0.2578), (-2.89, 1.628, -0.734), (-2.803, 1.691, -0.907), (-2.474, 2.144, -0.907), (-2.441, 2.245, -0.734), (-2.679, 2.072, -0.2578), (-2.799, 1.908, -0.2578), (0.6552, 3.252, -0.734), (0.7418, 3.189, -0.907), (1.274, 3.016, -0.907), (1.381, 3.016, -0.734), (1.143, 3.189, -0.2578), (0.9496, 3.252, -0.2578), (2.803, -1.691, 0.907), (2.89, -1.628, 0.734), (2.799, -1.908, 0.2578), (2.679, -2.072, 0.2578), (2.441, -2.245, 0.734), (2.474, -2.144, 0.907), (-0.7418, -3.189, 0.907), (-0.6552, -3.252, 0.734), (-0.9496, -3.252, 0.2578), (-1.143, -3.189, 0.2578), (-1.381, -3.016, 0.734), (-1.274, -3.016, 0.907), (-3.262, -0.2799, 0.907), (-3.295, -0.3816, 0.734), (-3.386, -0.1017, 0.2578), (-3.386, 0.1017, 0.2578), (-3.295, 0.3816, 0.734), (-3.262, 0.2799, 0.907), (-1.274, 3.016, 0.907), (-1.381, 3.016, 0.734), (-1.143, 3.189, 0.2578), (-0.9496, 3.252, 0.2578), (-0.6552, 3.252, 0.734), (-0.7418, 3.189, 0.907), (2.474, 2.144, 0.907), (2.441, 2.245, 0.734), (2.679, 2.072, 0.2578), (2.799, 1.908, 0.2578), (2.89, 1.628, 0.734), (2.803, 1.691, 0.907), (1.948, -0.9433, 2.619), (2.001, -1.108, 2.512), (1.672, -1.561, 2.512), (1.499, -1.561, 2.619), (1.352, -1.108, 2.913), (1.471, -0.9433, 2.913), (-0.2953, -2.144, 2.619), (-0.4353, -2.245, 2.512), (-0.9677, -2.072, 2.512), (-1.021, -1.908, 2.619), (-0.6359, -1.628, 2.913), (-0.4425, -1.691, 2.913), (-2.13, -0.3816, 2.619), (-2.27, -0.2799, 2.512), (-2.27, 0.2799, 2.512), (-2.13, 0.3816, 2.619), (-1.745, 0.1017, 2.913), (-1.745, -0.1017, 2.913), (-1.021, 1.908, 2.619), (-0.9677, 2.072, 2.512), (-0.4353, 2.245, 2.512), (-0.2953, 2.144, 2.619), (-0.4425, 1.691, 2.913), (-0.6359, 1.628, 2.913), (1.499, 1.561, 2.619), (1.672, 1.561, 2.512), (2.001, 1.108, 2.512), (1.948, 0.9433, 2.619), (1.471, 0.9433, 2.913), (1.352, 1.108, 2.913)], [], [(146, 147, 444, 445), (25, 70, 69, 3), (29, 92, 91, 6), (4, 68, 67, 5), (178, 179, 478, 479), (1, 72, 77, 19), (19, 80, 79, 1), (7, 90, 95, 54), (108, 109, 410, 411), (5, 62, 61, 4), (34, 128, 127, 11), (2, 78, 83, 24), (87, 88, 389, 384), (24, 86, 85, 2), (39, 134, 133, 16), (3, 84, 89, 25), (143, 138, 441, 442), (0, 60, 65, 14), (44, 140, 139, 21), (9, 98, 97, 10), (110, 111, 408, 409), (54, 122, 121, 7), (49, 146, 145, 27), (13, 104, 103, 15), (142, 143, 442, 443), (8, 120, 125, 30), (6, 66, 71, 29), (18, 110, 109, 20), (72, 73, 374, 375), (12, 126, 131, 35), (11, 96, 101, 34), (23, 116, 115, 26), (115, 116, 415, 416), (17, 132, 137, 40), (16, 102, 107, 39), (28, 144, 149, 50), (174, 175, 476, 477), (22, 138, 143, 45), (21, 108, 113, 44), (53, 152, 151, 31), (74, 75, 372, 373), (30, 100, 99, 8), (32, 150, 155, 59), (10, 64, 63, 9), (106, 107, 406, 407), (35, 106, 105, 12), (59, 160, 159, 32), (15, 76, 75, 13), (107, 102, 405, 406), (40, 112, 111, 17), (58, 166, 165, 37), (20, 82, 81, 18), (176, 177, 474, 475), (45, 118, 117, 22), (57, 172, 171, 42), (26, 88, 87, 23), (111, 112, 413, 408), (27, 114, 119, 49), (56, 178, 177, 47), (50, 94, 93, 28), (138, 139, 440, 441), (36, 130, 129, 33), (133, 134, 433, 434), (33, 158, 157, 36), (70, 71, 370, 371), (38, 164, 163, 41), (31, 124, 123, 53), (43, 170, 169, 46), (140, 141, 438, 439), (41, 136, 135, 38), (37, 156, 161, 58), (48, 176, 175, 51), (172, 173, 472, 473), (46, 142, 141, 43), (42, 162, 167, 57), (52, 174, 179, 55), (51, 148, 147, 48), (47, 168, 173, 56), (55, 154, 153, 52), (82, 20, 201, 263), (26, 115, 296, 207), (152, 53, 234, 331), (83, 82, 263, 262), (114, 27, 208, 297), (153, 152, 331, 330), (24, 83, 262, 200), (115, 114, 297, 296), (52, 153, 330, 233), (1, 79, 260, 182), (116, 23, 204, 295), (148, 51, 232, 329), (78, 2, 183, 261), (117, 116, 295, 294), (149, 148, 329, 328), (79, 78, 261, 260), (22, 117, 294, 203), (50, 149, 328, 231), (80, 19, 195, 259), (112, 40, 221, 293), (27, 145, 326, 208), (81, 80, 259, 258), (113, 112, 293, 292), (144, 28, 209, 327), (18, 81, 258, 199), (44, 113, 292, 220), (145, 144, 327, 326), (76, 15, 196, 257), (20, 109, 290, 201), (146, 49, 225, 325), (77, 76, 257, 256), (178, 56, 237, 359), (108, 21, 202, 291), (147, 146, 325, 324), (19, 77, 256, 195), (179, 178, 359, 358), (109, 108, 291, 290), (48, 147, 324, 229), (0, 73, 254, 181), (55, 179, 358, 236), (110, 18, 199, 289), (142, 46, 227, 323), (72, 1, 182, 255), (51, 175, 356, 232), (111, 110, 289, 288), (143, 142, 323, 322), (73, 72, 255, 254), (174, 52, 233, 357), (17, 111, 288, 198), (45, 143, 322, 226), (74, 14, 190, 253), (175, 174, 357, 356), (106, 35, 216, 287), (21, 139, 320, 202), (75, 74, 253, 252), (176, 48, 229, 355), (107, 106, 287, 286), (138, 22, 203, 321), (13, 75, 252, 194), (177, 176, 355, 354), (39, 107, 286, 215), (139, 138, 321, 320), (70, 25, 206, 251), (47, 177, 354, 228), (15, 103, 284, 196), (140, 44, 220, 319), (71, 70, 251, 250), (172, 57, 238, 353), (102, 16, 197, 285), (141, 140, 319, 318), (29, 71, 250, 205), (173, 172, 353, 352), (14, 74, 73, 0), (181, 182, 183, 184, 180), (186, 187, 188, 189, 185), (191, 192, 193, 194, 190), (196, 197, 198, 199, 195), (201, 202, 203, 204, 200), (206, 207, 208, 209, 205), (211, 212, 213, 214, 210), (216, 217, 218, 219, 215), (221, 222, 223, 224, 220), (226, 227, 228, 229, 225), (231, 232, 233, 234, 230), (236, 237, 238, 239, 235), (185, 240, 241, 186), (243, 181, 180, 242), (190, 244, 245, 191), (184, 246, 247, 180), (249, 187, 186, 248), (205, 250, 251, 206), (194, 252, 253, 190), (255, 182, 181, 254), (195, 256, 257, 196), (199, 258, 259, 195), (261, 183, 182, 260), (200, 262, 263, 201), (204, 264, 265, 200), (267, 184, 183, 266), (206, 268, 269, 207), (209, 270, 271, 205), (273, 188, 187, 272), (230, 274, 275, 231), (189, 276, 277, 185), (279, 192, 191, 278), (210, 280, 281, 211), (193, 282, 283, 194), (285, 197, 196, 284), (215, 286, 287, 216), (198, 288, 289, 199), (291, 202, 201, 290), (220, 292, 293, 221), (203, 294, 295, 204), (297, 208, 207, 296), (225, 298, 299, 226), (234, 300, 301, 230), (303, 189, 188, 302), (211, 304, 305, 212), (214, 306, 307, 210), (309, 193, 192, 308), (216, 310, 311, 217), (219, 312, 313, 215), (315, 198, 197, 314), (221, 316, 317, 222), (224, 318, 319, 220), (321, 203, 202, 320), (226, 322, 323, 227), (229, 324, 325, 225), (327, 209, 208, 326), (231, 328, 329, 232), (233, 330, 331, 234), (333, 213, 212, 332), (235, 334, 335, 236), (213, 336, 337, 214), (339, 218, 217, 338), (239, 340, 341, 235), (218, 342, 343, 219), (345, 223, 222, 344), (238, 346, 347, 239), (223, 348, 349, 224), (351, 228, 227, 350), (237, 352, 353, 238), (228, 354, 355, 229), (357, 233, 232, 356), (236, 358, 359, 237), (151, 150, 333, 332), (49, 119, 298, 225), (23, 87, 264, 204), (150, 32, 213, 333), (119, 118, 299, 298), (87, 86, 265, 264), (31, 151, 332, 212), (118, 45, 226, 299), (86, 24, 200, 265), (59, 155, 334, 235), (53, 123, 300, 234), (85, 84, 267, 266), (155, 154, 335, 334), (123, 122, 301, 300), (84, 3, 184, 267), (154, 55, 236, 335), (122, 54, 230, 301), (2, 85, 266, 183), (32, 159, 336, 213), (121, 120, 303, 302), (25, 89, 268, 206), (159, 158, 337, 336), (120, 8, 189, 303), (89, 88, 269, 268), (158, 33, 214, 337), (7, 121, 302, 188), (88, 26, 207, 269), (157, 156, 339, 338), (30, 125, 304, 211), (28, 93, 270, 209), (156, 37, 218, 339), (125, 124, 305, 304), (93, 92, 271, 270), (36, 157, 338, 217), (124, 31, 212, 305), (92, 29, 205, 271), (58, 161, 340, 239), (33, 129, 306, 214), (91, 90, 273, 272), (161, 160, 341, 340), (129, 128, 307, 306), (90, 7, 188, 273), (160, 59, 235, 341), (128, 34, 210, 307), (6, 91, 272, 187), (37, 165, 342, 218), (127, 126, 309, 308), (54, 95, 274, 230), (165, 164, 343, 342), (9, 63, 240, 185), (126, 12, 193, 309), (95, 94, 275, 274), (164, 38, 219, 343), (63, 62, 241, 240), (11, 127, 308, 192), (94, 50, 231, 275), (163, 162, 345, 344), (62, 5, 186, 241), (35, 131, 310, 216), (8, 99, 276, 189), (162, 42, 223, 345), (61, 60, 243, 242), (131, 130, 311, 310), (99, 98, 277, 276), (41, 163, 344, 222), (60, 0, 181, 243), (130, 36, 217, 311), (98, 9, 185, 277), (57, 167, 346, 238), (4, 61, 242, 180), (38, 135, 312, 219), (97, 96, 279, 278), (167, 166, 347, 346), (14, 65, 244, 190), (135, 134, 313, 312), (96, 11, 192, 279), (166, 58, 239, 347), (65, 64, 245, 244), (134, 39, 215, 313), (10, 97, 278, 191), (42, 171, 348, 223), (64, 10, 191, 245), (133, 132, 315, 314), (34, 101, 280, 210), (171, 170, 349, 348), (3, 69, 246, 184), (132, 17, 198, 315), (101, 100, 281, 280), (170, 43, 224, 349), (69, 68, 247, 246), (16, 133, 314, 197), (100, 30, 211, 281), (169, 168, 351, 350), (68, 4, 180, 247), (40, 137, 316, 221), (12, 105, 282, 193), (168, 47, 228, 351), (67, 66, 249, 248), (137, 136, 317, 316), (105, 104, 283, 282), (46, 169, 350, 227), (66, 6, 187, 249), (136, 41, 222, 317), (104, 13, 194, 283), (56, 173, 352, 237), (5, 67, 248, 186), (43, 141, 318, 224), (103, 102, 285, 284), (377, 376, 496, 497), (479, 478, 598, 599), (470, 469, 589, 590), (375, 374, 494, 495), (477, 476, 596, 597), (460, 459, 579, 580), (373, 372, 492, 493), (475, 474, 594, 595), (462, 467, 587, 582), (371, 370, 490, 491), (473, 472, 592, 593), (432, 437, 557, 552), (369, 368, 488, 489), (471, 470, 590, 591), (464, 463, 583, 584), (367, 366, 486, 487), (469, 468, 588, 589), (458, 457, 577, 578), (365, 364, 484, 485), (467, 466, 586, 587), (76, 77, 376, 377), (139, 140, 439, 440), (144, 145, 446, 447), (117, 118, 419, 414), (73, 74, 373, 374), (113, 108, 411, 412), (112, 113, 412, 413), (80, 81, 378, 379), (61, 62, 361, 362), (149, 144, 447, 448), (78, 79, 380, 381), (148, 149, 448, 449), (93, 94, 395, 390), (116, 117, 414, 415), (69, 70, 371, 366), (145, 146, 445, 446), (114, 115, 416, 417), (79, 80, 379, 380), (152, 153, 450, 451), (119, 114, 417, 418), (82, 83, 382, 383), (85, 86, 385, 386), (150, 151, 452, 453), (151, 152, 451, 452), (65, 60, 363, 364), (118, 119, 418, 419), (67, 68, 367, 368), (86, 87, 384, 385), (129, 130, 431, 426), (77, 72, 375, 376), (83, 78, 381, 382), (84, 85, 386, 387), (154, 155, 454, 455), (159, 160, 461, 456), (122, 123, 420, 421), (89, 84, 387, 388), (123, 124, 425, 420), (155, 150, 453, 454), (120, 121, 422, 423), (97, 98, 397, 398), (158, 159, 456, 457), (157, 158, 457, 458), (88, 89, 388, 389), (125, 120, 423, 424), (156, 157, 458, 459), (163, 164, 463, 464), (63, 64, 365, 360), (135, 136, 437, 432), (124, 125, 424, 425), (92, 93, 390, 391), (91, 92, 391, 392), (165, 166, 467, 462), (90, 91, 392, 393), (160, 161, 460, 461), (161, 156, 459, 460), (128, 129, 426, 427), (121, 122, 421, 422), (99, 100, 401, 396), (169, 170, 469, 470), (126, 127, 428, 429), (71, 66, 369, 370), (164, 165, 462, 463), (141, 142, 443, 438), (95, 90, 393, 394), (94, 95, 394, 395), (62, 63, 360, 361), (162, 163, 464, 465), (171, 172, 473, 468), (103, 104, 403, 404), (167, 162, 465, 466), (60, 61, 362, 363), (130, 131, 430, 431), (98, 99, 396, 397), (131, 126, 429, 430), (175, 176, 475, 476), (75, 76, 377, 372), (96, 97, 398, 399), (166, 167, 466, 467), (147, 148, 449, 444), (134, 135, 432, 433), (64, 65, 364, 365), (127, 128, 427, 428), (177, 178, 479, 474), (132, 133, 434, 435), (105, 106, 407, 402), (170, 171, 468, 469), (173, 168, 471, 472), (101, 96, 399, 400), (100, 101, 400, 401), (68, 69, 366, 367), (168, 169, 470, 471), (179, 174, 477, 478), (109, 110, 409, 410), (153, 154, 455, 450), (66, 67, 368, 369), (136, 137, 436, 437), (104, 105, 402, 403), (137, 132, 435, 436), (81, 82, 383, 378), (102, 103, 404, 405), (537, 536, 656, 657), (550, 549, 669, 670), (535, 534, 654, 655), (524, 523, 643, 644), (533, 532, 652, 653), (514, 513, 633, 634), (531, 530, 650, 651), (490, 489, 609, 610), (529, 528, 648, 649), (516, 521, 641, 636), (527, 526, 646, 647), (542, 541, 661, 662), (525, 524, 644, 645), (512, 511, 631, 632), (523, 522, 642, 643), (480, 485, 605, 600), (521, 520, 640, 641), (544, 543, 663, 664), (519, 518, 638, 639), (518, 517, 637, 638), (438, 443, 563, 558), (374, 373, 493, 494), (379, 378, 498, 499), (468, 473, 593, 588), (362, 361, 481, 482), (381, 380, 500, 501), (466, 465, 585, 586), (366, 371, 491, 486), (383, 382, 502, 503), (476, 475, 595, 596), (380, 379, 499, 500), (385, 384, 504, 505), (444, 449, 569, 564), (386, 385, 505, 506), (387, 386, 506, 507), (474, 479, 599, 594), (364, 363, 483, 484), (389, 388, 508, 509), (472, 471, 591, 592), (368, 367, 487, 488), (391, 390, 510, 511), (478, 477, 597, 598), (376, 375, 495, 496), (393, 392, 512, 513), (450, 455, 575, 570), (382, 381, 501, 502), (395, 394, 514, 515), (388, 387, 507, 508), (397, 396, 516, 517), (398, 397, 517, 518), (399, 398, 518, 519), (424, 423, 543, 544), (401, 400, 520, 521), (360, 365, 485, 480), (403, 402, 522, 523), (392, 391, 511, 512), (405, 404, 524, 525), (422, 421, 541, 542), (407, 406, 526, 527), (396, 401, 521, 516), (409, 408, 528, 529), (370, 369, 489, 490), (411, 410, 530, 531), (394, 393, 513, 514), (413, 412, 532, 533), (404, 403, 523, 524), (415, 414, 534, 535), (430, 429, 549, 550), (417, 416, 536, 537), (372, 377, 497, 492), (419, 418, 538, 539), (428, 427, 547, 548), (421, 420, 540, 541), (402, 407, 527, 522), (423, 422, 542, 543), (400, 399, 519, 520), (425, 424, 544, 545), (410, 409, 529, 530), (427, 426, 546, 547), (436, 435, 555, 556), (429, 428, 548, 549), (378, 383, 503, 498), (431, 430, 550, 551), (434, 433, 553, 554), (433, 432, 552, 553), (408, 413, 533, 528), (435, 434, 554, 555), (406, 405, 525, 526), (437, 436, 556, 557), (416, 415, 535, 536), (439, 438, 558, 559), (442, 441, 561, 562), (441, 440, 560, 561), (384, 389, 509, 504), (443, 442, 562, 563), (440, 439, 559, 560), (445, 444, 564, 565), (414, 419, 539, 534), (447, 446, 566, 567), (412, 411, 531, 532), (449, 448, 568, 569), (448, 447, 567, 568), (451, 450, 570, 571), (390, 395, 515, 510), (453, 452, 572, 573), (446, 445, 565, 566), (455, 454, 574, 575), (418, 417, 537, 538), (457, 456, 576, 577), (452, 451, 571, 572), (459, 458, 578, 579), (426, 431, 551, 546), (461, 460, 580, 581), (456, 461, 581, 576), (463, 462, 582, 583), (361, 360, 480, 481), (420, 425, 545, 540), (465, 464, 584, 585), (363, 362, 482, 483), (454, 453, 573, 574), (658, 657, 777, 778), (695, 694, 814, 815), (686, 685, 805, 806), (693, 692, 812, 813), (630, 635, 755, 750), (691, 690, 810, 811), (688, 687, 807, 808), (689, 688, 808, 809), (652, 651, 771, 772), (687, 686, 806, 807), (654, 659, 779, 774), (685, 684, 804, 805), (680, 679, 799, 800), (683, 682, 802, 803), (624, 629, 749, 744), (681, 680, 800, 801), (682, 681, 801, 802), (679, 678, 798, 799), (656, 655, 775, 776), (677, 676, 796, 797), (492, 497, 617, 612), (539, 538, 658, 659), (548, 547, 667, 668), (541, 540, 660, 661), (522, 527, 647, 642), (543, 542, 662, 663), (520, 519, 639, 640), (545, 544, 664, 665), (530, 529, 649, 650), (547, 546, 666, 667), (556, 555, 675, 676), (549, 548, 668, 669), (498, 503, 623, 618), (551, 550, 670, 671), (554, 553, 673, 674), (553, 552, 672, 673), (528, 533, 653, 648), (555, 554, 674, 675), (526, 525, 645, 646), (557, 556, 676, 677), (536, 535, 655, 656), (559, 558, 678, 679), (562, 561, 681, 682), (561, 560, 680, 681), (504, 509, 629, 624), (563, 562, 682, 683), (560, 559, 679, 680), (565, 564, 684, 685), (534, 539, 659, 654), (567, 566, 686, 687), (532, 531, 651, 652), (569, 568, 688, 689), (568, 567, 687, 688), (571, 570, 690, 691), (510, 515, 635, 630), (573, 572, 692, 693), (566, 565, 685, 686), (575, 574, 694, 695), (538, 537, 657, 658), (577, 576, 696, 697), (572, 571, 691, 692), (579, 578, 698, 699), (546, 551, 671, 666), (581, 580, 700, 701), (576, 581, 701, 696), (583, 582, 702, 703), (481, 480, 600, 601), (540, 545, 665, 660), (585, 584, 704, 705), (483, 482, 602, 603), (574, 573, 693, 694), (587, 586, 706, 707), (485, 484, 604, 605), (578, 577, 697, 698), (589, 588, 708, 709), (487, 486, 606, 607), (584, 583, 703, 704), (591, 590, 710, 711), (489, 488, 608, 609), (552, 557, 677, 672), (593, 592, 712, 713), (491, 490, 610, 611), (582, 587, 707, 702), (595, 594, 714, 715), (493, 492, 612, 613), (580, 579, 699, 700), (597, 596, 716, 717), (495, 494, 614, 615), (590, 589, 709, 710), (599, 598, 718, 719), (497, 496, 616, 617), (558, 563, 683, 678), (494, 493, 613, 614), (499, 498, 618, 619), (588, 593, 713, 708), (482, 481, 601, 602), (501, 500, 620, 621), (586, 585, 705, 706), (486, 491, 611, 606), (503, 502, 622, 623), (596, 595, 715, 716), (500, 499, 619, 620), (505, 504, 624, 625), (564, 569, 689, 684), (506, 505, 625, 626), (507, 506, 626, 627), (594, 599, 719, 714), (484, 483, 603, 604), (509, 508, 628, 629), (592, 591, 711, 712), (488, 487, 607, 608), (511, 510, 630, 631), (598, 597, 717, 718), (496, 495, 615, 616), (513, 512, 632, 633), (570, 575, 695, 690), (502, 501, 621, 622), (515, 514, 634, 635), (508, 507, 627, 628), (517, 516, 636, 637), (729, 728, 727, 726, 731, 730), (735, 734, 733, 732, 737, 736), (741, 740, 739, 738, 743, 742), (747, 746, 745, 744, 749, 748), (753, 752, 751, 750, 755, 754), (759, 758, 757, 756, 761, 760), (765, 764, 763, 762, 767, 766), (771, 770, 769, 768, 773, 772), (777, 776, 775, 774, 779, 778), (783, 782, 781, 780, 785, 784), (789, 788, 787, 786, 791, 790), (795, 794, 793, 792, 797, 796), (801, 800, 799, 798, 803, 802), (807, 806, 805, 804, 809, 808), (813, 812, 811, 810, 815, 814), (819, 818, 817, 816, 821, 820), (723, 722, 721, 720, 725, 724), (825, 824, 823, 822, 827, 826), (831, 830, 829, 828, 833, 832), (837, 836, 835, 834, 839, 838), (697, 696, 816, 817), (692, 691, 811, 812), (699, 698, 818, 819), (666, 671, 791, 786), (701, 700, 820, 821), (696, 701, 821, 816), (703, 702, 822, 823), (601, 600, 720, 721), (660, 665, 785, 780), (705, 704, 824, 825), (603, 602, 722, 723), (694, 693, 813, 814), (707, 706, 826, 827), (605, 604, 724, 725), (698, 697, 817, 818), (709, 708, 828, 829), (607, 606, 726, 727), (704, 703, 823, 824), (711, 710, 830, 831), (609, 608, 728, 729), (672, 677, 797, 792), (713, 712, 832, 833), (611, 610, 730, 731), (702, 707, 827, 822), (715, 714, 834, 835), (613, 612, 732, 733), (700, 699, 819, 820), (717, 716, 836, 837), (615, 614, 734, 735), (710, 709, 829, 830), (719, 718, 838, 839), (617, 616, 736, 737), (678, 683, 803, 798), (614, 613, 733, 734), (619, 618, 738, 739), (708, 713, 833, 828), (602, 601, 721, 722), (621, 620, 740, 741), (706, 705, 825, 826), (606, 611, 731, 726), (623, 622, 742, 743), (716, 715, 835, 836), (620, 619, 739, 740), (625, 624, 744, 745), (684, 689, 809, 804), (626, 625, 745, 746), (627, 626, 746, 747), (714, 719, 839, 834), (604, 603, 723, 724), (629, 628, 748, 749), (712, 711, 831, 832), (608, 607, 727, 728), (631, 630, 750, 751), (718, 717, 837, 838), (616, 615, 735, 736), (633, 632, 752, 753), (690, 695, 815, 810), (622, 621, 741, 742), (635, 634, 754, 755), (628, 627, 747, 748), (637, 636, 756, 757), (638, 637, 757, 758), (639, 638, 758, 759), (664, 663, 783, 784), (641, 640, 760, 761), (600, 605, 725, 720), (643, 642, 762, 763), (632, 631, 751, 752), (645, 644, 764, 765), (662, 661, 781, 782), (647, 646, 766, 767), (636, 641, 761, 756), (649, 648, 768, 769), (610, 609, 729, 730), (651, 650, 770, 771), (634, 633, 753, 754), (653, 652, 772, 773), (644, 643, 763, 764), (655, 654, 774, 775), (670, 669, 789, 790), (657, 656, 776, 777), (612, 617, 737, 732), (659, 658, 778, 779), (668, 667, 787, 788), (661, 660, 780, 781), (642, 647, 767, 762), (663, 662, 782, 783), (640, 639, 759, 760), (665, 664, 784, 785), (650, 649, 769, 770), (667, 666, 786, 787), (676, 675, 795, 796), (669, 668, 788, 789), (618, 623, 743, 738), (671, 670, 790, 791), (674, 673, 793, 794), (673, 672, 792, 793), (648, 653, 773, 768), (675, 674, 794, 795), (646, 645, 765, 766)])
me_icosphere_004.polygons.foreach_set('material_index', [1, 0, 0, 0, 1, 0, 0, 0, 1, 0, 0, 0, 1, 0, 0, 0, 1, 0, 0, 0, 1, 0, 0, 0, 1, 0, 0, 0, 1, 0, 0, 0, 1, 0, 0, 0, 1, 0, 0, 0, 1, 0, 0, 0, 1, 0, 0, 0, 1, 0, 0, 0, 1, 0, 0, 0, 1, 0, 0, 0, 1, 0, 1, 0, 1, 0, 0, 0, 1, 0, 0, 0, 1, 0, 0, 0, 0, 0, 0, 0, 0, 0, 0, 0, 0, 0, 0, 0, 0, 0, 0, 0, 0, 0, 0, 0, 0, 0, 0, 0, 0, 0, 0, 0, 0, 0, 0, 0, 0, 0, 0, 0, 0, 0, 0, 0, 0, 0, 0, 0, 0, 0, 0, 0, 0, 0, 0, 0, 0, 0, 0, 0, 0, 0, 0, 0, 0, 0, 0, 0, 0, 0, 0, 0, 0, 0, 0, 0, 0, 0, 0, 0, 0, 0, 0, 0, 0, 0, 0, 0, 0, 0, 0, 0, 0, 0, 0, 0, 0, 0, 0, 0, 0, 0, 0, 0, 0, 0, 0, 0, 0, 0, 0, 0, 0, 0, 0, 0, 0, 0, 0, 0, 0, 0, 0, 0, 0, 0, 0, 0, 0, 0, 0, 0, 0, 0, 0, 0, 0, 0, 0, 0, 0, 0, 0, 0, 0, 0, 0, 0, 0, 0, 0, 0, 0, 0, 0, 0, 0, 0, 0, 0, 0, 0, 0, 0, 0, 0, 0, 0, 0, 0, 0, 0, 0, 0, 0, 0, 0, 0, 0, 0, 0, 0, 0, 0, 0, 0, 0, 0, 0, 0, 0, 0, 0, 0, 0, 0, 0, 0, 0, 0, 0, 0, 0, 0, 0, 0, 0, 0, 0, 0, 0, 0, 0, 0, 0, 0, 0, 0, 0, 0, 0, 0, 0, 0, 0, 0, 0, 0, 0, 0, 0, 0, 0, 0, 0, 0, 0, 0, 0, 0, 0, 0, 0, 0, 0, 0, 0, 0, 0, 0, 0, 0, 0, 0, 0, 0, 0, 0, 0, 0, 1, 1, 1, 1, 1, 1, 1, 1, 1, 1, 1, 1, 1, 1, 1, 1, 1, 1, 1, 1, 1, 1, 1, 1, 1, 1, 1, 1, 1, 1, 1, 1, 1, 1, 1, 1, 1, 1, 1, 1, 1, 1, 1, 1, 1, 1, 1, 1, 1, 1, 1, 1, 1, 1, 1, 1, 1, 1, 1, 1, 1, 1, 1, 1, 1, 1, 1, 1, 1, 1, 1, 1, 1, 1, 1, 1, 1, 1, 1, 1, 1, 1, 1, 1, 1, 1, 1, 1, 1, 1, 1, 1, 1, 1, 1, 1, 1, 1, 1, 1, 1, 1, 1, 1, 1, 1, 1, 1, 1, 1, 1, 1, 1, 1, 1, 1, 1, 1, 1, 1, 1, 1, 1, 1, 1, 1, 1, 1, 1, 1, 1, 1, 1, 1, 1, 1, 1, 1, 1, 1, 1, 1, 1, 1, 1, 1, 1, 1, 1, 1, 1, 1, 1, 1, 1, 1, 1, 1, 1, 1, 1, 1, 1, 1, 1, 1, 1, 1, 1, 1, 1, 1, 1, 1, 1, 1, 1, 1, 1, 1, 1, 1, 1, 1, 1, 1, 1, 1, 1, 1, 1, 1, 1, 1, 1, 1, 1, 1, 1, 1, 1, 1, 1, 1, 1, 1, 1, 1, 1, 1, 1, 1, 1, 1, 1, 1, 1, 1, 1, 1, 1, 1, 1, 1, 1, 1, 1, 1, 1, 1, 1, 1, 1, 1, 1, 1, 1, 1, 1, 1, 1, 1, 1, 1, 1, 1, 1, 1, 1, 1, 1, 1, 1, 1, 1, 1, 1, 1, 1, 1, 1, 1, 1, 1, 1, 1, 1, 1, 1, 1, 1, 1, 1, 1, 1, 1, 1, 1, 1, 1, 1, 1, 1, 1, 1, 1, 1, 1, 1, 1, 1, 1, 1, 1, 1, 1, 1, 1, 1, 1, 1, 1, 1, 1, 1, 1, 1, 1, 1, 1, 1, 1, 1, 1, 1, 1, 1, 1, 1, 1, 1, 1, 1, 1, 1, 1, 1, 1, 1, 1, 1, 1, 1, 1, 1, 1, 1, 1, 1, 1, 1, 1, 1, 1, 1, 1, 1, 1, 1, 1, 1, 1, 1, 1, 1, 1, 1, 1, 1, 1, 1, 1, 1, 1, 1, 1, 1, 1, 1, 1, 1, 1, 1, 1, 1, 1, 1, 1, 1, 1, 1, 1, 1, 1, 1, 1, 1, 1, 1, 1, 1, 1, 1, 1, 1, 1, 1, 1, 1, 1, 1, 1, 1, 1, 1, 1, 1, 1, 1, 1, 1, 1, 1, 1, 1, 1, 1, 1, 1, 1, 1, 1, 1, 1, 1, 1, 1, 1, 1, 1, 1, 1, 1, 1, 1, 1, 1, 1, 1, 1, 1, 1, 1, 1, 1, 1, 1, 1, 1, 1, 1, 1, 1, 1, 1, 1, 1, 1, 1, 1, 1, 1, 1, 1, 1, 1, 1, 1, 1, 1, 1, 1, 1, 1, 1, 1, 1, 1, 1, 1])
me_icosphere_004.materials.append(mat_material_003)
me_icosphere_004.materials.append(mat_material_004)
me_icosphere_004.use_remesh_preserve_volume = False
me_icosphere_004.use_remesh_preserve_attributes = False
me_icosphere_004.use_mirror_vertex_groups = False
me_icosphere_004.update()

# ---- objects
ob_lamp_003 = bpy.data.objects.new('Lamp.003', light_lamp_003)
ob_lamp_002 = bpy.data.objects.new('Lamp.002', light_lamp_003)
ob_lamp_001 = bpy.data.objects.new('Lamp.001', light_lamp_003)
ob_cylinder = bpy.data.objects.new('Cylinder', me_cylinder_001)
ob_icosphere_004 = bpy.data.objects.new('Icosphere.004', me_icosphere)
ob_icosphere_003 = bpy.data.objects.new('Icosphere.003', me_icosphere_006)
ob_icosphere_002 = bpy.data.objects.new('Icosphere.002', me_icosphere_005)
ob_icosphere = bpy.data.objects.new('Icosphere', me_icosphere_004)
ob_sun = bpy.data.objects.new('Sun', light_sun)
ob_lamp = bpy.data.objects.new('Lamp', light_lamp_003)
ob_camera = bpy.data.objects.new('Camera', cam_camera)

# ---- transforms, parenting, visibility, modifiers, constraints
ob_lamp_003.location = (-0.006389, 0.05481, 1.629)
ob_lamp_003.rotation_euler = (0.6503, 0.05522, -1.904)
ob_lamp_003.lock_rotations_4d = False
ob_lamp_003.empty_display_type = 'ARROWS'
ob_lamp_003.color = (0.0, 0.0, 0.0, 0.0)
ob_lamp_003.lineart.crease_threshold = 0.0
ob_lamp_002.location = (0.3652, 1.301, -2.716)
ob_lamp_002.rotation_euler = (0.6503, 0.05522, -0.6469)
ob_lamp_002.lock_rotations_4d = False
ob_lamp_002.empty_display_type = 'ARROWS'
ob_lamp_002.color = (0.0, 0.0, 0.0, 0.0)
ob_lamp_002.lineart.crease_threshold = 0.0
ob_lamp_001.location = (-1.125, 0.7494, -2.716)
ob_lamp_001.rotation_euler = (0.6503, 0.05522, 0.6098)
ob_lamp_001.lock_rotations_4d = False
ob_lamp_001.empty_display_type = 'ARROWS'
ob_lamp_001.color = (0.0, 0.0, 0.0, 0.0)
ob_lamp_001.lineart.crease_threshold = 0.0
ob_cylinder.location = (0.0, 0.0, -3.151)
ob_cylinder.rotation_euler = (0.0, -0.0, -1.571)
ob_cylinder.lineart.crease_threshold = 0.0
_m = ob_cylinder.modifiers.new('Bevel', 'BEVEL')
_m.width = 0.028
_m.width_pct = 0.028
_m.limit_method = 'NONE'
_m.spread = 0.0
ob_icosphere_004.location = (0.0, 0.0, 0.0)
ob_icosphere_004.scale = (1.658, 1.658, 1.658)
ob_icosphere_004.lineart.crease_threshold = 0.0
_m = ob_icosphere_004.modifiers.new('Bevel.001', 'BEVEL')
_m.width = 0.013
_m.width_pct = 0.013
_m.limit_method = 'NONE'
_m.spread = 0.0
ob_icosphere_003.location = (0.0, 0.0, 0.0)
ob_icosphere_003.rotation_euler = (-1.023e-06, -1.458e-06, 5.295e-07)
ob_icosphere_003.scale = (0.42, 0.42, 0.42)
ob_icosphere_003.lineart.crease_threshold = 0.0
_m = ob_icosphere_003.modifiers.new('Bevel', 'BEVEL')
_m.width = 0.059
_m.width_pct = 0.059
_m.limit_method = 'NONE'
_m.spread = 0.0
ob_icosphere_002.location = (0.0, 0.0, 0.0)
ob_icosphere_002.rotation_euler = (-1.023e-06, -1.458e-06, 5.295e-07)
ob_icosphere_002.scale = (0.6, 0.6, 0.6)
ob_icosphere_002.lineart.crease_threshold = 0.0
_m = ob_icosphere_002.modifiers.new('Bevel', 'BEVEL')
_m.width = 0.059
_m.width_pct = 0.059
_m.limit_method = 'NONE'
_m.spread = 0.0
ob_icosphere.location = (0.0, 0.0, 0.0)
ob_icosphere.rotation_euler = (-1.023e-06, -1.458e-06, 5.295e-07)
ob_icosphere.lineart.crease_threshold = 0.0
_m = ob_icosphere.modifiers.new('Bevel', 'BEVEL')
_m.width = 0.036
_m.width_pct = 0.036
_m.limit_method = 'NONE'
_m.spread = 0.0
ob_sun.location = (0.7973, 7.599, 4.7)
ob_sun.rotation_euler = (-0.4189, -0.1396, 0.2094)
ob_sun.lineart.crease_threshold = 0.0
ob_lamp.location = (-1.06, -0.8381, -2.716)
ob_lamp.rotation_euler = (0.6503, 0.05522, 1.866)
ob_lamp.lock_rotations_4d = False
ob_lamp.empty_display_type = 'ARROWS'
ob_lamp.color = (0.0, 0.0, 0.0, 0.0)
ob_lamp.lineart.crease_threshold = 0.0
ob_camera.location = (-10.0, -10.0, 8.2)
ob_camera.rotation_euler = (1.047, 0.0, -0.7854)
ob_camera.lock_rotations_4d = False
ob_camera.empty_display_type = 'ARROWS'
ob_camera.color = (0.0, 0.0, 0.0, 0.0)
ob_camera.display_type = 'WIRE'
ob_camera.lineart.crease_threshold = 0.0

# ---- collection membership
col_collection_1.objects.link(ob_lamp_003)
col_collection_1.objects.link(ob_lamp_002)
col_collection_1.objects.link(ob_lamp_001)
col_collection_1.objects.link(ob_cylinder)
col_collection_1.objects.link(ob_icosphere_004)
col_collection_1.objects.link(ob_icosphere_003)
col_collection_1.objects.link(ob_icosphere_002)
col_collection_1.objects.link(ob_icosphere)
col_collection_1.objects.link(ob_sun)
col_collection_1.objects.link(ob_lamp)
col_collection_1.objects.link(ob_camera)

# ---- scene / render settings (as saved in the file)
scene.camera = ob_camera
scene.frame_start = 1; scene.frame_end = 250; scene.frame_set(1)
scene.render.engine = 'BLENDER_EEVEE_NEXT'
scene.render.image_settings.compression = 90
scene.render.resolution_x = 880
scene.render.resolution_y = 880
scene.render.resolution_percentage = 50
scene.render.dither_intensity = 0.0
scene.render.film_transparent = True
scene.render.bake_margin = 2
scene.render.bake_bias = 0.0
scene.cycles.use_denoising = False
scene.cycles.samples = 10
scene.cycles.sampling_pattern = 'TABULATED_SOBOL'
scene.cycles.light_sampling_threshold = 0.0
scene.cycles.use_adaptive_sampling = False
scene.cycles.use_light_tree = False
scene.cycles.blur_glossy = 0.0
scene.cycles.volume_bounces = 1
scene.cycles.pixel_filter_type = 'GAUSSIAN'
scene.cycles.sample_clamp_indirect = 0.0
scene.view_settings.view_transform = 'Standard'
bpy.context.view_layer.update()
